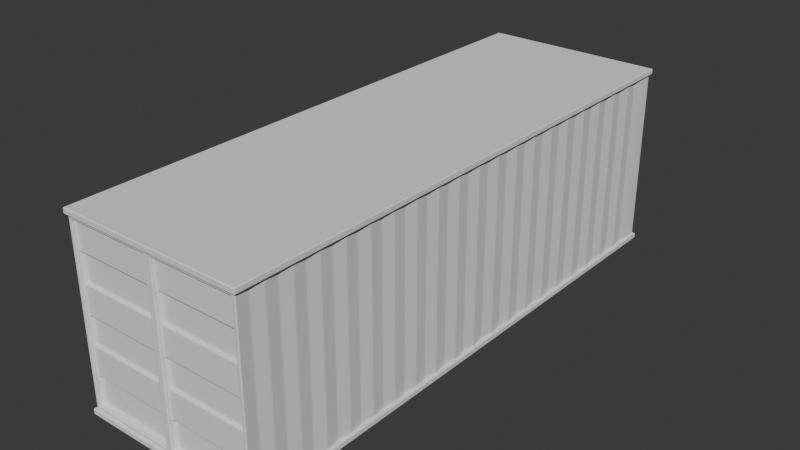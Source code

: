 # Source: ShippingContainer.blend  (saved by Blender 4.1.24; exported with 4.5.12 LTS)
import bpy
from mathutils import Matrix  # noqa: F401  (used for matrix-valued properties, if any)

bpy.ops.wm.read_factory_settings(use_empty=True)
scene = bpy.context.scene
scene.name = 'Scene'

# ---- collections
col_collection = bpy.data.collections.new('Collection'); scene.collection.children.link(col_collection)

# ---- world
world_world = bpy.data.worlds.new('World'); scene.world = world_world
world_world.use_nodes = True; world_world.node_tree.nodes.clear()
_N = world_world.node_tree.nodes; _L = world_world.node_tree.links
n0 = _N.new('ShaderNodeOutputWorld'); n0.name = 'World Output'; n0.location = (300, 300)
n1 = _N.new('ShaderNodeBackground'); n1.name = 'Background'; n1.location = (10, 300)
n1.inputs[0].default_value = (0.05088, 0.05088, 0.05088, 1.0)
_L.new(n1.outputs[0], n0.inputs[0])
n0.is_active_output = True
world_world.color = (0.05088, 0.05088, 0.05088)
world_world.use_sun_shadow = False
world_world.sun_shadow_jitter_overblur = 0.0

# ---- meshes
me_cube_002 = bpy.data.meshes.new('Cube.002')
me_cube_002.from_pydata([(2.0, -6.0, 0.0), (2.0, -6.0, 4.054), (2.0, 6.0, 0.0), (2.0, 6.0, 4.054), (2.0, 6.0, 3.931), (2.0, 6.0, 0.1225), (2.0, -6.0, 3.931), (2.0, -6.0, 0.1225), (1.894, 5.951, 3.874), (1.894, 5.951, 0.1798), (1.878, -5.951, 3.858), (1.878, -5.951, 0.1956), (2.0, -5.707, 0.0), (2.0, -5.415, 0.0), (2.0, -5.122, 0.0), (2.0, -4.829, 0.0), (2.0, -4.537, 0.0), (2.0, -4.244, 0.0), (2.0, -3.951, 0.0), (2.0, -3.659, 0.0), (2.0, -3.366, 0.0), (2.0, -3.073, 0.0), (2.0, -2.78, 0.0), (2.0, -2.488, 0.0), (2.0, -2.195, 0.0), (2.0, -1.902, 0.0), (2.0, -1.61, 0.0), (2.0, -1.317, 0.0), (2.0, -1.024, 0.0), (2.0, -0.7317, 0.0), (2.0, -0.439, 0.0), (2.0, -0.1463, 0.0), (2.0, 0.1463, 0.0), (2.0, 0.439, 0.0), (2.0, 0.7317, 0.0), (2.0, 1.024, 0.0), (2.0, 1.317, 0.0), (2.0, 1.61, 0.0), (2.0, 1.902, 0.0), (2.0, 2.195, 0.0), (2.0, 2.488, 0.0), (2.0, 2.78, 0.0), (2.0, 3.073, 0.0), (2.0, 3.366, 0.0), (2.0, 3.659, 0.0), (2.0, 3.951, 0.0), (2.0, 4.244, 0.0), (2.0, 4.537, 0.0), (2.0, 4.829, 0.0), (2.0, 5.122, 0.0), (2.0, 5.415, 0.0), (2.0, 5.707, 0.0), (2.0, 5.707, 4.054), (2.0, 5.415, 4.054), (2.0, 5.122, 4.054), (2.0, 4.829, 4.054), (2.0, 4.537, 4.054), (2.0, 4.244, 4.054), (2.0, 3.951, 4.054), (2.0, 3.659, 4.054), (2.0, 3.366, 4.054), (2.0, 3.073, 4.054), (2.0, 2.78, 4.054), (2.0, 2.488, 4.054), (2.0, 2.195, 4.054), (2.0, 1.902, 4.054), (2.0, 1.61, 4.054), (2.0, 1.317, 4.054), (2.0, 1.024, 4.054), (2.0, 0.7317, 4.054), (2.0, 0.439, 4.054), (2.0, 0.1463, 4.054), (2.0, -0.1463, 4.054), (2.0, -0.439, 4.054), (2.0, -0.7317, 4.054), (2.0, -1.024, 4.054), (2.0, -1.317, 4.054), (2.0, -1.61, 4.054), (2.0, -1.902, 4.054), (2.0, -2.195, 4.054), (2.0, -2.488, 4.054), (2.0, -2.78, 4.054), (2.0, -3.073, 4.054), (2.0, -3.366, 4.054), (2.0, -3.659, 4.054), (2.0, -3.951, 4.054), (2.0, -4.244, 4.054), (2.0, -4.537, 4.054), (2.0, -4.829, 4.054), (2.0, -5.122, 4.054), (2.0, -5.415, 4.054), (2.0, -5.707, 4.054), (2.0, 5.707, 0.1225), (2.0, 5.415, 0.1225), (2.0, 5.122, 0.1225), (2.0, 4.829, 0.1225), (2.0, 4.537, 0.1225), (2.0, 4.244, 0.1225), (2.0, 3.951, 0.1225), (2.0, 3.659, 0.1225), (2.0, 3.366, 0.1225), (2.0, 3.073, 0.1225), (2.0, 2.78, 0.1225), (2.0, 2.488, 0.1225), (2.0, 2.195, 0.1225), (2.0, 1.902, 0.1225), (2.0, 1.61, 0.1225), (2.0, 1.317, 0.1225), (2.0, 1.024, 0.1225), (2.0, 0.7317, 0.1225), (2.0, 0.439, 0.1225), (2.0, 0.1463, 0.1225), (2.0, -0.1463, 0.1225), (2.0, -0.439, 0.1225), (2.0, -0.7317, 0.1225), (2.0, -1.024, 0.1225), (2.0, -1.317, 0.1225), (2.0, -1.61, 0.1225), (2.0, -1.902, 0.1225), (2.0, -2.195, 0.1225), (2.0, -2.488, 0.1225), (2.0, -2.78, 0.1225), (2.0, -3.073, 0.1225), (2.0, -3.366, 0.1225), (2.0, -3.659, 0.1225), (2.0, -3.951, 0.1225), (2.0, -4.244, 0.1225), (2.0, -4.537, 0.1225), (2.0, -4.829, 0.1225), (2.0, -5.122, 0.1225), (2.0, -5.415, 0.1225), (2.0, -5.707, 0.1225), (2.0, 5.707, 3.931), (2.0, 5.415, 3.931), (2.0, 5.122, 3.931), (2.0, 4.829, 3.931), (2.0, 4.537, 3.931), (2.0, 4.244, 3.931), (2.0, 3.951, 3.931), (2.0, 3.659, 3.931), (2.0, 3.366, 3.931), (2.0, 3.073, 3.931), (2.0, 2.78, 3.931), (2.0, 2.488, 3.931), (2.0, 2.195, 3.931), (2.0, 1.902, 3.931), (2.0, 1.61, 3.931), (2.0, 1.317, 3.931), (2.0, 1.024, 3.931), (2.0, 0.7317, 3.931), (2.0, 0.439, 3.931), (2.0, 0.1463, 3.931), (2.0, -0.1463, 3.931), (2.0, -0.439, 3.931), (2.0, -0.7317, 3.931), (2.0, -1.024, 3.931), (2.0, -1.317, 3.931), (2.0, -1.61, 3.931), (2.0, -1.902, 3.931), (2.0, -2.195, 3.931), (2.0, -2.488, 3.931), (2.0, -2.78, 3.931), (2.0, -3.073, 3.931), (2.0, -3.366, 3.931), (2.0, -3.659, 3.931), (2.0, -3.951, 3.931), (2.0, -4.244, 3.931), (2.0, -4.537, 3.931), (2.0, -4.829, 3.931), (2.0, -5.122, 3.931), (2.0, -5.415, 3.931), (2.0, -5.707, 3.931), (1.951, 5.661, 0.1225), (1.918, 5.37, 0.1225), (1.951, 5.08, 0.1225), (1.918, 4.79, 0.1225), (1.951, 4.5, 0.1225), (1.918, 4.209, 0.1225), (1.951, 3.919, 0.1225), (1.918, 3.629, 0.1225), (1.951, 3.338, 0.1225), (1.918, 3.048, 0.1225), (1.951, 2.758, 0.1225), (1.918, 2.467, 0.1225), (1.951, 2.177, 0.1225), (1.918, 1.887, 0.1225), (1.951, 1.597, 0.1225), (1.918, 1.306, 0.1225), (1.951, 1.016, 0.1225), (1.918, 0.7257, 0.1225), (1.951, 0.4354, 0.1225), (1.918, 0.1451, 0.1225), (1.951, -0.1451, 0.1225), (1.918, -0.4354, 0.1225), (1.951, -0.7257, 0.1225), (1.918, -1.016, 0.1225), (1.951, -1.306, 0.1225), (1.918, -1.597, 0.1225), (1.951, -1.887, 0.1225), (1.918, -2.177, 0.1225), (1.951, -2.467, 0.1225), (1.918, -2.758, 0.1225), (1.951, -3.048, 0.1225), (1.918, -3.338, 0.1225), (1.951, -3.629, 0.1225), (1.918, -3.919, 0.1225), (1.951, -4.209, 0.1225), (1.918, -4.5, 0.1225), (1.951, -4.79, 0.1225), (1.918, -5.08, 0.1225), (1.951, -5.37, 0.1225), (1.918, -5.661, 0.1225), (1.951, 5.661, 3.931), (1.918, 5.37, 3.931), (1.951, 5.08, 3.931), (1.918, 4.79, 3.931), (1.951, 4.5, 3.931), (1.918, 4.209, 3.931), (1.951, 3.919, 3.931), (1.918, 3.629, 3.931), (1.951, 3.338, 3.931), (1.918, 3.048, 3.931), (1.951, 2.758, 3.931), (1.918, 2.467, 3.931), (1.951, 2.177, 3.931), (1.918, 1.887, 3.931), (1.951, 1.597, 3.931), (1.918, 1.306, 3.931), (1.951, 1.016, 3.931), (1.918, 0.7257, 3.931), (1.951, 0.4354, 3.931), (1.918, 0.1451, 3.931), (1.951, -0.1451, 3.931), (1.918, -0.4354, 3.931), (1.951, -0.7257, 3.931), (1.918, -1.016, 3.931), (1.951, -1.306, 3.931), (1.918, -1.597, 3.931), (1.951, -1.887, 3.931), (1.918, -2.177, 3.931), (1.951, -2.467, 3.931), (1.918, -2.758, 3.931), (1.951, -3.048, 3.931), (1.918, -3.338, 3.931), (1.951, -3.629, 3.931), (1.918, -3.919, 3.931), (1.951, -4.209, 3.931), (1.918, -4.5, 3.931), (1.951, -4.79, 3.931), (1.918, -5.08, 3.931), (1.951, -5.37, 3.931), (1.918, -5.661, 3.931), (0.0, 6.0, 0.0), (0.0, 6.0, 4.054), (0.0, -6.0, 0.0), (0.0, -6.0, 4.054), (0.0, -6.0, 0.1225), (0.0, -6.0, 3.931), (0.0, 6.0, 0.1225), (0.0, 6.0, 3.931), (0.0, -5.951, 0.1225), (0.0, -5.951, 3.931), (0.0, 5.951, 0.1225), (0.0, 5.951, 3.931), (0.0, 5.707, 4.054), (0.0, 5.415, 4.054), (0.0, 5.122, 4.054), (0.0, 4.829, 4.054), (0.0, 4.537, 4.054), (0.0, 4.244, 4.054), (0.0, 3.951, 4.054), (0.0, 3.659, 4.054), (0.0, 3.366, 4.054), (0.0, 3.073, 4.054), (0.0, 2.78, 4.054), (0.0, 2.488, 4.054), (0.0, 2.195, 4.054), (0.0, 1.902, 4.054), (0.0, 1.61, 4.054), (0.0, 1.317, 4.054), (0.0, 1.024, 4.054), (0.0, 0.7317, 4.054), (0.0, 0.439, 4.054), (0.0, 0.1463, 4.054), (0.0, -0.1463, 4.054), (0.0, -0.439, 4.054), (0.0, -0.7317, 4.054), (0.0, -1.024, 4.054), (0.0, -1.317, 4.054), (0.0, -1.61, 4.054), (0.0, -1.902, 4.054), (0.0, -2.195, 4.054), (0.0, -2.488, 4.054), (0.0, -2.78, 4.054), (0.0, -3.073, 4.054), (0.0, -3.366, 4.054), (0.0, -3.659, 4.054), (0.0, -3.951, 4.054), (0.0, -4.244, 4.054), (0.0, -4.537, 4.054), (0.0, -4.829, 4.054), (0.0, -5.122, 4.054), (0.0, -5.415, 4.054), (0.0, -5.707, 4.054), (0.0, 5.707, 0.0), (0.0, 5.415, 0.0), (0.0, 5.122, 0.0), (0.0, 4.829, 0.0), (0.0, 4.537, 0.0), (0.0, 4.244, 0.0), (0.0, 3.951, 0.0), (0.0, 3.659, 0.0), (0.0, 3.366, 0.0), (0.0, 3.073, 0.0), (0.0, 2.78, 0.0), (0.0, 2.488, 0.0), (0.0, 2.195, 0.0), (0.0, 1.902, 0.0), (0.0, 1.61, 0.0), (0.0, 1.317, 0.0), (0.0, 1.024, 0.0), (0.0, 0.7317, 0.0), (0.0, 0.439, 0.0), (0.0, 0.1463, 0.0), (0.0, -0.1463, 0.0), (0.0, -0.439, 0.0), (0.0, -0.7317, 0.0), (0.0, -1.024, 0.0), (0.0, -1.317, 0.0), (0.0, -1.61, 0.0), (0.0, -1.902, 0.0), (0.0, -2.195, 0.0), (0.0, -2.488, 0.0), (0.0, -2.78, 0.0), (0.0, -3.073, 0.0), (0.0, -3.366, 0.0), (0.0, -3.659, 0.0), (0.0, -3.951, 0.0), (0.0, -4.244, 0.0), (0.0, -4.537, 0.0), (0.0, -4.829, 0.0), (0.0, -5.122, 0.0), (0.0, -5.415, 0.0), (0.0, -5.707, 0.0), (1.951, -5.951, 3.931), (1.951, -5.951, 0.1225), (0.07311, -5.878, 3.858), (0.07311, -5.951, 0.1956), (0.07311, -5.951, 3.858), (0.1196, -5.82, 0.2421), (1.878, -5.878, 3.858), (1.831, -5.82, 0.2421), (1.894, 5.951, 3.297), (1.894, 5.951, 2.662), (1.894, 5.951, 2.027), (1.894, 5.951, 1.392), (1.894, 5.951, 0.7573), (1.951, -5.951, 3.297), (1.951, -5.951, 2.662), (1.951, -5.951, 2.027), (1.951, -5.951, 1.392), (1.951, -5.951, 0.7573), (1.951, 5.661, 3.297), (1.951, 5.661, 2.662), (1.951, 5.661, 2.027), (1.951, 5.661, 1.392), (1.951, 5.661, 0.7573), (1.918, 5.37, 3.297), (1.918, 5.37, 2.662), (1.918, 5.37, 2.027), (1.918, 5.37, 1.392), (1.918, 5.37, 0.7573), (1.951, 5.08, 3.297), (1.951, 5.08, 2.662), (1.951, 5.08, 2.027), (1.951, 5.08, 1.392), (1.951, 5.08, 0.7573), (1.918, 4.79, 3.297), (1.918, 4.79, 2.662), (1.918, 4.79, 2.027), (1.918, 4.79, 1.392), (1.918, 4.79, 0.7573), (1.951, 4.5, 3.297), (1.951, 4.5, 2.662), (1.951, 4.5, 2.027), (1.951, 4.5, 1.392), (1.951, 4.5, 0.7573), (1.918, 4.209, 3.297), (1.918, 4.209, 2.662), (1.918, 4.209, 2.027), (1.918, 4.209, 1.392), (1.918, 4.209, 0.7573), (1.951, 3.919, 3.297), (1.951, 3.919, 2.662), (1.951, 3.919, 2.027), (1.951, 3.919, 1.392), (1.951, 3.919, 0.7573), (1.918, 3.629, 3.297), (1.918, 3.629, 2.662), (1.918, 3.629, 2.027), (1.918, 3.629, 1.392), (1.918, 3.629, 0.7573), (1.951, 3.338, 3.297), (1.951, 3.338, 2.662), (1.951, 3.338, 2.027), (1.951, 3.338, 1.392), (1.951, 3.338, 0.7573), (1.918, 3.048, 3.297), (1.918, 3.048, 2.662), (1.918, 3.048, 2.027), (1.918, 3.048, 1.392), (1.918, 3.048, 0.7573), (1.951, 2.758, 3.297), (1.951, 2.758, 2.662), (1.951, 2.758, 2.027), (1.951, 2.758, 1.392), (1.951, 2.758, 0.7573), (1.918, 2.467, 3.297), (1.918, 2.467, 2.662), (1.918, 2.467, 2.027), (1.918, 2.467, 1.392), (1.918, 2.467, 0.7573), (1.951, 2.177, 3.297), (1.951, 2.177, 2.662), (1.951, 2.177, 2.027), (1.951, 2.177, 1.392), (1.951, 2.177, 0.7573), (1.918, 1.887, 3.297), (1.918, 1.887, 2.662), (1.918, 1.887, 2.027), (1.918, 1.887, 1.392), (1.918, 1.887, 0.7573), (1.951, 1.597, 3.297), (1.951, 1.597, 2.662), (1.951, 1.597, 2.027), (1.951, 1.597, 1.392), (1.951, 1.597, 0.7573), (1.918, 1.306, 3.297), (1.918, 1.306, 2.662), (1.918, 1.306, 2.027), (1.918, 1.306, 1.392), (1.918, 1.306, 0.7573), (1.951, 1.016, 3.297), (1.951, 1.016, 2.662), (1.951, 1.016, 2.027), (1.951, 1.016, 1.392), (1.951, 1.016, 0.7573), (1.918, 0.7257, 3.297), (1.918, 0.7257, 2.662), (1.918, 0.7257, 2.027), (1.918, 0.7257, 1.392), (1.918, 0.7257, 0.7573), (1.951, 0.4354, 3.297), (1.951, 0.4354, 2.662), (1.951, 0.4354, 2.027), (1.951, 0.4354, 1.392), (1.951, 0.4354, 0.7573), (1.918, 0.1451, 3.297), (1.918, 0.1451, 2.662), (1.918, 0.1451, 2.027), (1.918, 0.1451, 1.392), (1.918, 0.1451, 0.7573), (1.951, -0.1451, 3.297), (1.951, -0.1451, 2.662), (1.951, -0.1451, 2.027), (1.951, -0.1451, 1.392), (1.951, -0.1451, 0.7573), (1.918, -0.4354, 3.297), (1.918, -0.4354, 2.662), (1.918, -0.4354, 2.027), (1.918, -0.4354, 1.392), (1.918, -0.4354, 0.7573), (1.951, -0.7257, 3.297), (1.951, -0.7257, 2.662), (1.951, -0.7257, 2.027), (1.951, -0.7257, 1.392), (1.951, -0.7257, 0.7573), (1.918, -1.016, 3.297), (1.918, -1.016, 2.662), (1.918, -1.016, 2.027), (1.918, -1.016, 1.392), (1.918, -1.016, 0.7573), (1.951, -1.306, 3.297), (1.951, -1.306, 2.662), (1.951, -1.306, 2.027), (1.951, -1.306, 1.392), (1.951, -1.306, 0.7573), (1.918, -1.597, 3.297), (1.918, -1.597, 2.662), (1.918, -1.597, 2.027), (1.918, -1.597, 1.392), (1.918, -1.597, 0.7573), (1.951, -1.887, 3.297), (1.951, -1.887, 2.662), (1.951, -1.887, 2.027), (1.951, -1.887, 1.392), (1.951, -1.887, 0.7573), (1.918, -2.177, 3.297), (1.918, -2.177, 2.662), (1.918, -2.177, 2.027), (1.918, -2.177, 1.392), (1.918, -2.177, 0.7573), (1.951, -2.467, 3.297), (1.951, -2.467, 2.662), (1.951, -2.467, 2.027), (1.951, -2.467, 1.392), (1.951, -2.467, 0.7573), (1.918, -2.758, 3.297), (1.918, -2.758, 2.662), (1.918, -2.758, 2.027), (1.918, -2.758, 1.392), (1.918, -2.758, 0.7573), (1.951, -3.048, 3.297), (1.951, -3.048, 2.662), (1.951, -3.048, 2.027), (1.951, -3.048, 1.392), (1.951, -3.048, 0.7573), (1.918, -3.338, 3.297), (1.918, -3.338, 2.662), (1.918, -3.338, 2.027), (1.918, -3.338, 1.392), (1.918, -3.338, 0.7573), (1.951, -3.629, 3.297), (1.951, -3.629, 2.662), (1.951, -3.629, 2.027), (1.951, -3.629, 1.392), (1.951, -3.629, 0.7573), (1.918, -3.919, 3.297), (1.918, -3.919, 2.662), (1.918, -3.919, 2.027), (1.918, -3.919, 1.392), (1.918, -3.919, 0.7573), (1.951, -4.209, 3.297), (1.951, -4.209, 2.662), (1.951, -4.209, 2.027), (1.951, -4.209, 1.392), (1.951, -4.209, 0.7573), (1.918, -4.5, 3.297), (1.918, -4.5, 2.662), (1.918, -4.5, 2.027), (1.918, -4.5, 1.392), (1.918, -4.5, 0.7573), (1.951, -4.79, 3.297), (1.951, -4.79, 2.662), (1.951, -4.79, 2.027), (1.951, -4.79, 1.392), (1.951, -4.79, 0.7573), (1.918, -5.08, 3.297), (1.918, -5.08, 2.662), (1.918, -5.08, 2.027), (1.918, -5.08, 1.392), (1.918, -5.08, 0.7573), (1.951, -5.37, 3.297), (1.951, -5.37, 2.662), (1.951, -5.37, 2.027), (1.951, -5.37, 1.392), (1.951, -5.37, 0.7573), (1.918, -5.661, 3.297), (1.918, -5.661, 2.662), (1.918, -5.661, 2.027), (1.918, -5.661, 1.392), (1.918, -5.661, 0.7573), (0.0, 5.951, 3.297), (0.0, 5.951, 2.662), (0.0, 5.951, 2.027), (0.0, 5.951, 1.392), (0.0, 5.951, 0.7573), (0.07311, -5.951, 3.248), (0.07311, -5.951, 2.637), (0.07311, -5.951, 2.027), (0.07311, -5.951, 1.417), (0.07311, -5.951, 0.8061), (1.878, -5.951, 3.248), (1.878, -5.951, 2.637), (1.878, -5.951, 2.027), (1.878, -5.951, 1.417), (1.878, -5.951, 0.8061), (0.0, -5.951, 3.297), (0.0, -5.951, 2.662), (0.0, -5.951, 2.027), (0.0, -5.951, 1.392), (0.0, -5.951, 0.7573), (0.1196, -5.82, 3.201), (0.1196, -5.82, 2.684), (0.1196, -5.82, 1.98), (0.1196, -5.82, 1.463), (0.1196, -5.82, 0.7596), (1.831, -5.82, 3.201), (1.831, -5.82, 2.684), (1.831, -5.82, 1.98), (1.831, -5.82, 1.463), (1.831, -5.82, 0.7596), (0.07311, -5.878, 0.8061), (0.07311, -5.878, 0.1956), (1.878, -5.878, 0.8061), (1.878, -5.878, 0.1956), (0.07311, -5.878, 3.248), (0.07311, -5.878, 2.637), (0.07311, -5.878, 2.027), (0.07311, -5.878, 1.417), (1.878, -5.878, 3.248), (1.878, -5.878, 2.637), (1.878, -5.878, 2.027), (1.878, -5.878, 1.417), (1.951, 5.951, 0.7573), (1.951, 5.951, 0.1225), (1.951, 5.951, 3.931), (0.05728, 5.951, 0.1798), (0.05728, 5.951, 3.874), (0.05728, 5.951, 0.7573), (1.951, 5.951, 3.297), (1.951, 5.951, 2.662), (1.951, 5.951, 2.027), (1.951, 5.951, 1.392), (0.05728, 5.951, 3.297), (0.05728, 5.951, 2.662), (0.05728, 5.951, 2.027), (0.05728, 5.951, 1.392), (0.1106, 5.845, 0.704), (0.1106, 5.845, 0.2331), (0.05728, 5.895, 3.874), (0.1106, 5.845, 3.243), (0.1106, 5.845, 2.715), (0.1106, 5.845, 1.974), (0.1106, 5.845, 1.445), (1.84, 5.845, 0.704), (1.84, 5.845, 1.445), (1.84, 5.845, 1.974), (1.84, 5.845, 2.715), (1.84, 5.845, 3.243), (1.84, 5.845, 0.2331), (1.894, 5.895, 3.874), (0.05728, 5.895, 0.7573), (0.05728, 5.895, 0.1798), (0.05728, 5.895, 3.297), (0.05728, 5.895, 2.662), (0.05728, 5.895, 2.027), (0.05728, 5.895, 1.392), (1.894, 5.895, 0.7573), (1.894, 5.895, 1.392), (1.894, 5.895, 2.027), (1.894, 5.895, 2.662), (1.894, 5.895, 3.297), (1.894, 5.895, 0.1798)], [], [(259, 253, 3, 4), (171, 91, 1, 6), (343, 12, 0, 254), (12, 131, 7, 0), (252, 258, 5, 2), (171, 6, 344, 251), (557, 251, 344, 357), (617, 616, 636, 637), (92, 5, 605, 172), (256, 7, 345, 260), (259, 4, 606, 263), (7, 131, 211, 345), (131, 130, 210, 211), (130, 129, 209, 210), (129, 128, 208, 209), (128, 127, 207, 208), (127, 126, 206, 207), (126, 125, 205, 206), (125, 124, 204, 205), (124, 123, 203, 204), (123, 122, 202, 203), (122, 121, 201, 202), (121, 120, 200, 201), (120, 119, 199, 200), (119, 118, 198, 199), (118, 117, 197, 198), (117, 116, 196, 197), (116, 115, 195, 196), (115, 114, 194, 195), (114, 113, 193, 194), (113, 112, 192, 193), (112, 111, 191, 192), (111, 110, 190, 191), (110, 109, 189, 190), (109, 108, 188, 189), (108, 107, 187, 188), (107, 106, 186, 187), (106, 105, 185, 186), (105, 104, 184, 185), (104, 103, 183, 184), (103, 102, 182, 183), (102, 101, 181, 182), (101, 100, 180, 181), (100, 99, 179, 180), (99, 98, 178, 179), (98, 97, 177, 178), (97, 96, 176, 177), (96, 95, 175, 176), (95, 94, 174, 175), (94, 93, 173, 174), (93, 92, 172, 173), (610, 606, 212, 362), (362, 212, 213, 367), (367, 213, 214, 372), (372, 214, 215, 377), (377, 215, 216, 382), (382, 216, 217, 387), (387, 217, 218, 392), (392, 218, 219, 397), (397, 219, 220, 402), (402, 220, 221, 407), (407, 221, 222, 412), (412, 222, 223, 417), (417, 223, 224, 422), (422, 224, 225, 427), (427, 225, 226, 432), (432, 226, 227, 437), (437, 227, 228, 442), (442, 228, 229, 447), (447, 229, 230, 452), (452, 230, 231, 457), (457, 231, 232, 462), (462, 232, 233, 467), (467, 233, 234, 472), (472, 234, 235, 477), (477, 235, 236, 482), (482, 236, 237, 487), (487, 237, 238, 492), (492, 238, 239, 497), (497, 239, 240, 502), (502, 240, 241, 507), (507, 241, 242, 512), (512, 242, 243, 517), (517, 243, 244, 522), (522, 244, 245, 527), (527, 245, 246, 532), (532, 246, 247, 537), (537, 247, 248, 542), (542, 248, 249, 547), (547, 249, 250, 552), (552, 250, 251, 557), (4, 132, 212, 606), (132, 133, 213, 212), (133, 134, 214, 213), (134, 135, 215, 214), (135, 136, 216, 215), (136, 137, 217, 216), (137, 138, 218, 217), (138, 139, 219, 218), (139, 140, 220, 219), (140, 141, 221, 220), (141, 142, 222, 221), (142, 143, 223, 222), (143, 144, 224, 223), (144, 145, 225, 224), (145, 146, 226, 225), (146, 147, 227, 226), (147, 148, 228, 227), (148, 149, 229, 228), (149, 150, 230, 229), (150, 151, 231, 230), (151, 152, 232, 231), (152, 153, 233, 232), (153, 154, 234, 233), (154, 155, 235, 234), (155, 156, 236, 235), (156, 157, 237, 236), (157, 158, 238, 237), (158, 159, 239, 238), (159, 160, 240, 239), (160, 161, 241, 240), (161, 162, 242, 241), (162, 163, 243, 242), (163, 164, 244, 243), (164, 165, 245, 244), (165, 166, 246, 245), (166, 167, 247, 246), (167, 168, 248, 247), (168, 169, 249, 248), (169, 170, 250, 249), (170, 171, 251, 250), (2, 5, 92, 51), (51, 92, 93, 50), (50, 93, 94, 49), (49, 94, 95, 48), (48, 95, 96, 47), (47, 96, 97, 46), (46, 97, 98, 45), (45, 98, 99, 44), (44, 99, 100, 43), (43, 100, 101, 42), (42, 101, 102, 41), (41, 102, 103, 40), (40, 103, 104, 39), (39, 104, 105, 38), (38, 105, 106, 37), (37, 106, 107, 36), (36, 107, 108, 35), (35, 108, 109, 34), (34, 109, 110, 33), (33, 110, 111, 32), (32, 111, 112, 31), (31, 112, 113, 30), (30, 113, 114, 29), (29, 114, 115, 28), (28, 115, 116, 27), (27, 116, 117, 26), (26, 117, 118, 25), (25, 118, 119, 24), (24, 119, 120, 23), (23, 120, 121, 22), (22, 121, 122, 21), (21, 122, 123, 20), (20, 123, 124, 19), (19, 124, 125, 18), (18, 125, 126, 17), (17, 126, 127, 16), (16, 127, 128, 15), (15, 128, 129, 14), (14, 129, 130, 13), (13, 130, 131, 12), (252, 2, 51, 304), (304, 51, 50, 305), (305, 50, 49, 306), (306, 49, 48, 307), (307, 48, 47, 308), (308, 47, 46, 309), (309, 46, 45, 310), (310, 45, 44, 311), (311, 44, 43, 312), (312, 43, 42, 313), (313, 42, 41, 314), (314, 41, 40, 315), (315, 40, 39, 316), (316, 39, 38, 317), (317, 38, 37, 318), (318, 37, 36, 319), (319, 36, 35, 320), (320, 35, 34, 321), (321, 34, 33, 322), (322, 33, 32, 323), (323, 32, 31, 324), (324, 31, 30, 325), (325, 30, 29, 326), (326, 29, 28, 327), (327, 28, 27, 328), (328, 27, 26, 329), (329, 26, 25, 330), (330, 25, 24, 331), (331, 24, 23, 332), (332, 23, 22, 333), (333, 22, 21, 334), (334, 21, 20, 335), (335, 20, 19, 336), (336, 19, 18, 337), (337, 18, 17, 338), (338, 17, 16, 339), (339, 16, 15, 340), (340, 15, 14, 341), (341, 14, 13, 342), (342, 13, 12, 343), (4, 3, 52, 132), (132, 52, 53, 133), (133, 53, 54, 134), (134, 54, 55, 135), (135, 55, 56, 136), (136, 56, 57, 137), (137, 57, 58, 138), (138, 58, 59, 139), (139, 59, 60, 140), (140, 60, 61, 141), (141, 61, 62, 142), (142, 62, 63, 143), (143, 63, 64, 144), (144, 64, 65, 145), (145, 65, 66, 146), (146, 66, 67, 147), (147, 67, 68, 148), (148, 68, 69, 149), (149, 69, 70, 150), (150, 70, 71, 151), (151, 71, 72, 152), (152, 72, 73, 153), (153, 73, 74, 154), (154, 74, 75, 155), (155, 75, 76, 156), (156, 76, 77, 157), (157, 77, 78, 158), (158, 78, 79, 159), (159, 79, 80, 160), (160, 80, 81, 161), (161, 81, 82, 162), (162, 82, 83, 163), (163, 83, 84, 164), (164, 84, 85, 165), (165, 85, 86, 166), (166, 86, 87, 167), (167, 87, 88, 168), (168, 88, 89, 169), (169, 89, 90, 170), (170, 90, 91, 171), (90, 302, 303, 91), (89, 301, 302, 90), (88, 300, 301, 89), (87, 299, 300, 88), (86, 298, 299, 87), (85, 297, 298, 86), (84, 296, 297, 85), (83, 295, 296, 84), (82, 294, 295, 83), (81, 293, 294, 82), (80, 292, 293, 81), (79, 291, 292, 80), (78, 290, 291, 79), (77, 289, 290, 78), (76, 288, 289, 77), (75, 287, 288, 76), (74, 286, 287, 75), (73, 285, 286, 74), (72, 284, 285, 73), (71, 283, 284, 72), (70, 282, 283, 71), (69, 281, 282, 70), (68, 280, 281, 69), (67, 279, 280, 68), (66, 278, 279, 67), (65, 277, 278, 66), (64, 276, 277, 65), (63, 275, 276, 64), (62, 274, 275, 63), (61, 273, 274, 62), (60, 272, 273, 61), (59, 271, 272, 60), (58, 270, 271, 59), (57, 269, 270, 58), (56, 268, 269, 57), (55, 267, 268, 56), (54, 266, 267, 55), (53, 265, 266, 54), (52, 264, 265, 53), (3, 253, 264, 52), (571, 347, 593, 592), (6, 257, 261, 344), (5, 258, 262, 605), (0, 7, 256, 254), (91, 303, 255, 1), (6, 1, 255, 257), (576, 11, 345, 361), (11, 347, 260, 345), (348, 10, 344, 261), (567, 348, 261, 577), (600, 350, 346, 596), (10, 348, 346, 350), (572, 10, 350, 600), (347, 11, 595, 593), (11, 576, 594, 595), (576, 575, 603, 594), (575, 574, 602, 603), (574, 573, 601, 602), (573, 572, 600, 601), (351, 591, 586, 349), (594, 603, 599, 592), (590, 589, 584, 585), (602, 601, 597, 598), (588, 587, 582, 583), (347, 571, 581, 260), (571, 570, 580, 581), (570, 569, 579, 580), (569, 568, 578, 579), (568, 567, 577, 578), (10, 572, 357, 344), (572, 573, 358, 357), (573, 574, 359, 358), (574, 575, 360, 359), (575, 576, 361, 360), (348, 567, 596, 346), (567, 568, 597, 596), (568, 569, 598, 597), (569, 570, 599, 598), (570, 571, 592, 599), (210, 556, 561, 211), (556, 555, 560, 561), (555, 554, 559, 560), (554, 553, 558, 559), (553, 552, 557, 558), (209, 551, 556, 210), (551, 550, 555, 556), (550, 549, 554, 555), (549, 548, 553, 554), (548, 547, 552, 553), (208, 546, 551, 209), (546, 545, 550, 551), (545, 544, 549, 550), (544, 543, 548, 549), (543, 542, 547, 548), (207, 541, 546, 208), (541, 540, 545, 546), (540, 539, 544, 545), (539, 538, 543, 544), (538, 537, 542, 543), (206, 536, 541, 207), (536, 535, 540, 541), (535, 534, 539, 540), (534, 533, 538, 539), (533, 532, 537, 538), (205, 531, 536, 206), (531, 530, 535, 536), (530, 529, 534, 535), (529, 528, 533, 534), (528, 527, 532, 533), (204, 526, 531, 205), (526, 525, 530, 531), (525, 524, 529, 530), (524, 523, 528, 529), (523, 522, 527, 528), (203, 521, 526, 204), (521, 520, 525, 526), (520, 519, 524, 525), (519, 518, 523, 524), (518, 517, 522, 523), (202, 516, 521, 203), (516, 515, 520, 521), (515, 514, 519, 520), (514, 513, 518, 519), (513, 512, 517, 518), (201, 511, 516, 202), (511, 510, 515, 516), (510, 509, 514, 515), (509, 508, 513, 514), (508, 507, 512, 513), (200, 506, 511, 201), (506, 505, 510, 511), (505, 504, 509, 510), (504, 503, 508, 509), (503, 502, 507, 508), (199, 501, 506, 200), (501, 500, 505, 506), (500, 499, 504, 505), (499, 498, 503, 504), (498, 497, 502, 503), (198, 496, 501, 199), (496, 495, 500, 501), (495, 494, 499, 500), (494, 493, 498, 499), (493, 492, 497, 498), (197, 491, 496, 198), (491, 490, 495, 496), (490, 489, 494, 495), (489, 488, 493, 494), (488, 487, 492, 493), (196, 486, 491, 197), (486, 485, 490, 491), (485, 484, 489, 490), (484, 483, 488, 489), (483, 482, 487, 488), (195, 481, 486, 196), (481, 480, 485, 486), (480, 479, 484, 485), (479, 478, 483, 484), (478, 477, 482, 483), (194, 476, 481, 195), (476, 475, 480, 481), (475, 474, 479, 480), (474, 473, 478, 479), (473, 472, 477, 478), (193, 471, 476, 194), (471, 470, 475, 476), (470, 469, 474, 475), (469, 468, 473, 474), (468, 467, 472, 473), (192, 466, 471, 193), (466, 465, 470, 471), (465, 464, 469, 470), (464, 463, 468, 469), (463, 462, 467, 468), (191, 461, 466, 192), (461, 460, 465, 466), (460, 459, 464, 465), (459, 458, 463, 464), (458, 457, 462, 463), (190, 456, 461, 191), (456, 455, 460, 461), (455, 454, 459, 460), (454, 453, 458, 459), (453, 452, 457, 458), (189, 451, 456, 190), (451, 450, 455, 456), (450, 449, 454, 455), (449, 448, 453, 454), (448, 447, 452, 453), (188, 446, 451, 189), (446, 445, 450, 451), (445, 444, 449, 450), (444, 443, 448, 449), (443, 442, 447, 448), (187, 441, 446, 188), (441, 440, 445, 446), (440, 439, 444, 445), (439, 438, 443, 444), (438, 437, 442, 443), (186, 436, 441, 187), (436, 435, 440, 441), (435, 434, 439, 440), (434, 433, 438, 439), (433, 432, 437, 438), (185, 431, 436, 186), (431, 430, 435, 436), (430, 429, 434, 435), (429, 428, 433, 434), (428, 427, 432, 433), (184, 426, 431, 185), (426, 425, 430, 431), (425, 424, 429, 430), (424, 423, 428, 429), (423, 422, 427, 428), (183, 421, 426, 184), (421, 420, 425, 426), (420, 419, 424, 425), (419, 418, 423, 424), (418, 417, 422, 423), (182, 416, 421, 183), (416, 415, 420, 421), (415, 414, 419, 420), (414, 413, 418, 419), (413, 412, 417, 418), (181, 411, 416, 182), (411, 410, 415, 416), (410, 409, 414, 415), (409, 408, 413, 414), (408, 407, 412, 413), (180, 406, 411, 181), (406, 405, 410, 411), (405, 404, 409, 410), (404, 403, 408, 409), (403, 402, 407, 408), (179, 401, 406, 180), (401, 400, 405, 406), (400, 399, 404, 405), (399, 398, 403, 404), (398, 397, 402, 403), (178, 396, 401, 179), (396, 395, 400, 401), (395, 394, 399, 400), (394, 393, 398, 399), (393, 392, 397, 398), (177, 391, 396, 178), (391, 390, 395, 396), (390, 389, 394, 395), (389, 388, 393, 394), (388, 387, 392, 393), (176, 386, 391, 177), (386, 385, 390, 391), (385, 384, 389, 390), (384, 383, 388, 389), (383, 382, 387, 388), (175, 381, 386, 176), (381, 380, 385, 386), (380, 379, 384, 385), (379, 378, 383, 384), (378, 377, 382, 383), (174, 376, 381, 175), (376, 375, 380, 381), (375, 374, 379, 380), (374, 373, 378, 379), (373, 372, 377, 378), (173, 371, 376, 174), (371, 370, 375, 376), (370, 369, 374, 375), (369, 368, 373, 374), (368, 367, 372, 373), (172, 366, 371, 173), (366, 365, 370, 371), (365, 364, 369, 370), (364, 363, 368, 369), (363, 362, 367, 368), (605, 604, 366, 172), (604, 613, 365, 366), (613, 612, 364, 365), (612, 611, 363, 364), (611, 610, 362, 363), (608, 8, 631, 620), (616, 615, 635, 636), (9, 607, 633, 643), (615, 614, 634, 635), (355, 356, 638, 639), (211, 561, 361, 345), (561, 560, 360, 361), (560, 559, 359, 360), (559, 558, 358, 359), (558, 557, 357, 358), (349, 586, 592, 593), (591, 351, 595, 594), (351, 349, 593, 595), (583, 582, 596, 597), (585, 584, 598, 599), (587, 588, 601, 600), (589, 590, 603, 602), (586, 591, 594, 592), (590, 585, 599, 603), (584, 589, 602, 598), (588, 583, 597, 601), (582, 587, 600, 596), (9, 356, 604, 605), (607, 9, 605, 262), (8, 608, 263, 606), (609, 607, 262, 566), (352, 8, 606, 610), (353, 352, 610, 611), (354, 353, 611, 612), (355, 354, 612, 613), (356, 355, 613, 604), (608, 614, 562, 263), (614, 615, 563, 562), (615, 616, 564, 563), (616, 617, 565, 564), (617, 609, 566, 565), (634, 620, 631, 642), (619, 618, 625, 630), (632, 637, 639, 638), (624, 623, 627, 626), (636, 635, 641, 640), (622, 621, 629, 628), (609, 617, 637, 632), (8, 352, 642, 631), (352, 353, 641, 642), (353, 354, 640, 641), (354, 355, 639, 640), (614, 608, 620, 634), (356, 9, 643, 638), (607, 609, 632, 633), (618, 619, 633, 632), (621, 622, 635, 634), (623, 624, 637, 636), (625, 618, 632, 638), (624, 626, 639, 637), (627, 623, 636, 640), (622, 628, 641, 635), (629, 621, 634, 642), (630, 625, 638, 643), (619, 630, 643, 633), (628, 629, 642, 641), (626, 627, 640, 639)])
me_cube_002.polygons.foreach_set('use_smooth', [True] * 592)
_k = set([(0, 7), (0, 12), (0, 254), (1, 6), (1, 91), (1, 255), (2, 5), (2, 51), (2, 252), (3, 4), (3, 52), (3, 253), (4, 132), (4, 259), (5, 92), (5, 258), (6, 171), (6, 257), (7, 131), (7, 256), (8, 352), (8, 608), (9, 356), (9, 607), (10, 348), (10, 350), (10, 572), (11, 347), (11, 576), (11, 595), (12, 13), (13, 14), (14, 15), (15, 16), (16, 17), (17, 18), (18, 19), (19, 20), (20, 21), (21, 22), (22, 23), (23, 24), (24, 25), (25, 26), (26, 27), (27, 28), (28, 29), (29, 30), (30, 31), (31, 32), (32, 33), (33, 34), (34, 35), (35, 36), (36, 37), (37, 38), (38, 39), (39, 40), (40, 41), (41, 42), (42, 43), (43, 44), (44, 45), (45, 46), (46, 47), (47, 48), (48, 49), (49, 50), (50, 51), (52, 53), (53, 54), (54, 55), (55, 56), (56, 57), (57, 58), (58, 59), (59, 60), (60, 61), (61, 62), (62, 63), (63, 64), (64, 65), (65, 66), (66, 67), (67, 68), (68, 69), (69, 70), (70, 71), (71, 72), (72, 73), (73, 74), (74, 75), (75, 76), (76, 77), (77, 78), (78, 79), (79, 80), (80, 81), (81, 82), (82, 83), (83, 84), (84, 85), (85, 86), (86, 87), (87, 88), (88, 89), (89, 90), (90, 91), (92, 93), (93, 94), (94, 95), (95, 96), (96, 97), (97, 98), (98, 99), (99, 100), (100, 101), (101, 102), (102, 103), (103, 104), (104, 105), (105, 106), (106, 107), (107, 108), (108, 109), (109, 110), (110, 111), (111, 112), (112, 113), (113, 114), (114, 115), (115, 116), (116, 117), (117, 118), (118, 119), (119, 120), (120, 121), (121, 122), (122, 123), (123, 124), (124, 125), (125, 126), (126, 127), (127, 128), (128, 129), (129, 130), (130, 131), (132, 133), (133, 134), (134, 135), (135, 136), (136, 137), (137, 138), (138, 139), (139, 140), (140, 141), (141, 142), (142, 143), (143, 144), (144, 145), (145, 146), (146, 147), (147, 148), (148, 149), (149, 150), (150, 151), (151, 152), (152, 153), (153, 154), (154, 155), (155, 156), (156, 157), (157, 158), (158, 159), (159, 160), (160, 161), (161, 162), (162, 163), (163, 164), (164, 165), (165, 166), (166, 167), (167, 168), (168, 169), (169, 170), (170, 171), (172, 173), (172, 605), (173, 174), (174, 175), (175, 176), (176, 177), (177, 178), (178, 179), (179, 180), (180, 181), (181, 182), (182, 183), (183, 184), (184, 185), (185, 186), (186, 187), (187, 188), (188, 189), (189, 190), (190, 191), (191, 192), (192, 193), (193, 194), (194, 195), (195, 196), (196, 197), (197, 198), (198, 199), (199, 200), (200, 201), (201, 202), (202, 203), (203, 204), (204, 205), (205, 206), (206, 207), (207, 208), (208, 209), (209, 210), (210, 211), (211, 345), (212, 213), (212, 606), (213, 214), (214, 215), (215, 216), (216, 217), (217, 218), (218, 219), (219, 220), (220, 221), (221, 222), (222, 223), (223, 224), (224, 225), (225, 226), (226, 227), (227, 228), (228, 229), (229, 230), (230, 231), (231, 232), (232, 233), (233, 234), (234, 235), (235, 236), (236, 237), (237, 238), (238, 239), (239, 240), (240, 241), (241, 242), (242, 243), (243, 244), (244, 245), (245, 246), (246, 247), (247, 248), (248, 249), (249, 250), (250, 251), (251, 344), (260, 345), (261, 344), (262, 605), (263, 606), (344, 357), (345, 361), (346, 348), (346, 350), (346, 596), (347, 571), (347, 593), (348, 567), (349, 351), (349, 586), (349, 593), (350, 600), (351, 591), (351, 595), (352, 353), (353, 354), (354, 355), (355, 356), (357, 358), (358, 359), (359, 360), (360, 361), (567, 568), (568, 569), (569, 570), (570, 571), (572, 573), (573, 574), (574, 575), (575, 576), (582, 583), (582, 587), (582, 596), (583, 588), (583, 597), (584, 585), (584, 589), (584, 598), (585, 590), (585, 599), (586, 591), (586, 592), (587, 588), (587, 600), (588, 601), (589, 590), (589, 602), (590, 603), (591, 594), (592, 593), (592, 594), (592, 599), (593, 595), (594, 595), (594, 603), (596, 597), (596, 600), (597, 598), (597, 601), (598, 599), (598, 602), (599, 603), (600, 601), (601, 602), (602, 603), (604, 605), (604, 613), (606, 610), (610, 611), (611, 612), (612, 613), (619, 630), (620, 631), (625, 630), (626, 627), (628, 629), (631, 642), (633, 643), (638, 639), (638, 643), (639, 640), (640, 641), (641, 642)])
me_cube_002.attributes.new('sharp_edge', 'BOOLEAN', 'EDGE').data.foreach_set('value', [ (min(e.vertices), max(e.vertices)) in _k for e in me_cube_002.edges])
_uv = me_cube_002.uv_layers.new(name='UVMap')
_uv.uv.foreach_set('vector', [0.5417, 0.375, 0.625, 0.375, 0.625, 0.5, 0.5417, 0.5, 0.5417, 0.7439, 0.625, 0.7439, 0.625, 0.75, 0.5417, 0.75, 0.25, 0.7439, 0.375, 0.7439, 0.375, 0.75, 0.25, 0.75, 0.375, 0.7439, 0.4583, 0.7439, 0.4583, 0.75, 0.375, 0.75, 0.375, 0.375, 0.4583, 0.375, 0.4583, 0.5, 0.375, 0.5, 0.5417, 0.7439, 0.5417, 0.75, 0.5417, 0.75, 0.5417, 0.7439, 0.5278, 0.7439, 0.5417, 0.7439, 0.5417, 0.75, 0.5278, 0.75, 0.4861, 0.3787, 0.5, 0.3787, 0.5, 0.3787, 0.4861, 0.3787, 0.4583, 0.5061, 0.4583, 0.5, 0.4583, 0.5, 0.4583, 0.5061, 0.4583, 0.875, 0.4583, 0.75, 0.4583, 0.75, 0.4583, 0.875, 0.5417, 0.375, 0.5417, 0.5, 0.5417, 0.5, 0.5417, 0.375, 0.4583, 0.75, 0.4583, 0.7439, 0.4583, 0.7439, 0.4583, 0.75, 0.4583, 0.7439, 0.4583, 0.7378, 0.4583, 0.7378, 0.4583, 0.7439, 0.4583, 0.7378, 0.4583, 0.7317, 0.4583, 0.7317, 0.4583, 0.7378, 0.4583, 0.7317, 0.4583, 0.7256, 0.4583, 0.7256, 0.4583, 0.7317, 0.4583, 0.7256, 0.4583, 0.7195, 0.4583, 0.7195, 0.4583, 0.7256, 0.4583, 0.7195, 0.4583, 0.7134, 0.4583, 0.7134, 0.4583, 0.7195, 0.4583, 0.7134, 0.4583, 0.7073, 0.4583, 0.7073, 0.4583, 0.7134, 0.4583, 0.7073, 0.4583, 0.7012, 0.4583, 0.7012, 0.4583, 0.7073, 0.4583, 0.7012, 0.4583, 0.6951, 0.4583, 0.6951, 0.4583, 0.7012, 0.4583, 0.6951, 0.4583, 0.689, 0.4583, 0.689, 0.4583, 0.6951, 0.4583, 0.689, 0.4583, 0.6829, 0.4583, 0.6829, 0.4583, 0.689, 0.4583, 0.6829, 0.4583, 0.6768, 0.4583, 0.6768, 0.4583, 0.6829, 0.4583, 0.6768, 0.4583, 0.6707, 0.4583, 0.6707, 0.4583, 0.6768, 0.4583, 0.6707, 0.4583, 0.6646, 0.4583, 0.6646, 0.4583, 0.6707, 0.4583, 0.6646, 0.4583, 0.6585, 0.4583, 0.6585, 0.4583, 0.6646, 0.4583, 0.6585, 0.4583, 0.6524, 0.4583, 0.6524, 0.4583, 0.6585, 0.4583, 0.6524, 0.4583, 0.6463, 0.4583, 0.6463, 0.4583, 0.6524, 0.4583, 0.6463, 0.4583, 0.6402, 0.4583, 0.6402, 0.4583, 0.6463, 0.4583, 0.6402, 0.4583, 0.6341, 0.4583, 0.6341, 0.4583, 0.6402, 0.4583, 0.6341, 0.4583, 0.628, 0.4583, 0.628, 0.4583, 0.6341, 0.4583, 0.628, 0.4583, 0.622, 0.4583, 0.622, 0.4583, 0.628, 0.4583, 0.622, 0.4583, 0.6159, 0.4583, 0.6159, 0.4583, 0.622, 0.4583, 0.6159, 0.4583, 0.6098, 0.4583, 0.6098, 0.4583, 0.6159, 0.4583, 0.6098, 0.4583, 0.6037, 0.4583, 0.6037, 0.4583, 0.6098, 0.4583, 0.6037, 0.4583, 0.5976, 0.4583, 0.5976, 0.4583, 0.6037, 0.4583, 0.5976, 0.4583, 0.5915, 0.4583, 0.5915, 0.4583, 0.5976, 0.4583, 0.5915, 0.4583, 0.5854, 0.4583, 0.5854, 0.4583, 0.5915, 0.4583, 0.5854, 0.4583, 0.5793, 0.4583, 0.5793, 0.4583, 0.5854, 0.4583, 0.5793, 0.4583, 0.5732, 0.4583, 0.5732, 0.4583, 0.5793, 0.4583, 0.5732, 0.4583, 0.5671, 0.4583, 0.5671, 0.4583, 0.5732, 0.4583, 0.5671, 0.4583, 0.561, 0.4583, 0.561, 0.4583, 0.5671, 0.4583, 0.561, 0.4583, 0.5549, 0.4583, 0.5549, 0.4583, 0.561, 0.4583, 0.5549, 0.4583, 0.5488, 0.4583, 0.5488, 0.4583, 0.5549, 0.4583, 0.5488, 0.4583, 0.5427, 0.4583, 0.5427, 0.4583, 0.5488, 0.4583, 0.5427, 0.4583, 0.5366, 0.4583, 0.5366, 0.4583, 0.5427, 0.4583, 0.5366, 0.4583, 0.5305, 0.4583, 0.5305, 0.4583, 0.5366, 0.4583, 0.5305, 0.4583, 0.5244, 0.4583, 0.5244, 0.4583, 0.5305, 0.4583, 0.5244, 0.4583, 0.5183, 0.4583, 0.5183, 0.4583, 0.5244, 0.4583, 0.5183, 0.4583, 0.5122, 0.4583, 0.5122, 0.4583, 0.5183, 0.4583, 0.5122, 0.4583, 0.5061, 0.4583, 0.5061, 0.4583, 0.5122, 0.5278, 0.5, 0.5417, 0.5, 0.5417, 0.5061, 0.5278, 0.5061, 0.5278, 0.5061, 0.5417, 0.5061, 0.5417, 0.5122, 0.5278, 0.5122, 0.5278, 0.5122, 0.5417, 0.5122, 0.5417, 0.5183, 0.5278, 0.5183, 0.5278, 0.5183, 0.5417, 0.5183, 0.5417, 0.5244, 0.5278, 0.5244, 0.5278, 0.5244, 0.5417, 0.5244, 0.5417, 0.5305, 0.5278, 0.5305, 0.5278, 0.5305, 0.5417, 0.5305, 0.5417, 0.5366, 0.5278, 0.5366, 0.5278, 0.5366, 0.5417, 0.5366, 0.5417, 0.5427, 0.5278, 0.5427, 0.5278, 0.5427, 0.5417, 0.5427, 0.5417, 0.5488, 0.5278, 0.5488, 0.5278, 0.5488, 0.5417, 0.5488, 0.5417, 0.5549, 0.5278, 0.5549, 0.5278, 0.5549, 0.5417, 0.5549, 0.5417, 0.561, 0.5278, 0.561, 0.5278, 0.561, 0.5417, 0.561, 0.5417, 0.5671, 0.5278, 0.5671, 0.5278, 0.5671, 0.5417, 0.5671, 0.5417, 0.5732, 0.5278, 0.5732, 0.5278, 0.5732, 0.5417, 0.5732, 0.5417, 0.5793, 0.5278, 0.5793, 0.5278, 0.5793, 0.5417, 0.5793, 0.5417, 0.5854, 0.5278, 0.5854, 0.5278, 0.5854, 0.5417, 0.5854, 0.5417, 0.5915, 0.5278, 0.5915, 0.5278, 0.5915, 0.5417, 0.5915, 0.5417, 0.5976, 0.5278, 0.5976, 0.5278, 0.5976, 0.5417, 0.5976, 0.5417, 0.6037, 0.5278, 0.6037, 0.5278, 0.6037, 0.5417, 0.6037, 0.5417, 0.6098, 0.5278, 0.6098, 0.5278, 0.6098, 0.5417, 0.6098, 0.5417, 0.6159, 0.5278, 0.6159, 0.5278, 0.6159, 0.5417, 0.6159, 0.5417, 0.622, 0.5278, 0.622, 0.5278, 0.622, 0.5417, 0.622, 0.5417, 0.628, 0.5278, 0.628, 0.5278, 0.628, 0.5417, 0.628, 0.5417, 0.6341, 0.5278, 0.6341, 0.5278, 0.6341, 0.5417, 0.6341, 0.5417, 0.6402, 0.5278, 0.6402, 0.5278, 0.6402, 0.5417, 0.6402, 0.5417, 0.6463, 0.5278, 0.6463, 0.5278, 0.6463, 0.5417, 0.6463, 0.5417, 0.6524, 0.5278, 0.6524, 0.5278, 0.6524, 0.5417, 0.6524, 0.5417, 0.6585, 0.5278, 0.6585, 0.5278, 0.6585, 0.5417, 0.6585, 0.5417, 0.6646, 0.5278, 0.6646, 0.5278, 0.6646, 0.5417, 0.6646, 0.5417, 0.6707, 0.5278, 0.6707, 0.5278, 0.6707, 0.5417, 0.6707, 0.5417, 0.6768, 0.5278, 0.6768, 0.5278, 0.6768, 0.5417, 0.6768, 0.5417, 0.6829, 0.5278, 0.6829, 0.5278, 0.6829, 0.5417, 0.6829, 0.5417, 0.689, 0.5278, 0.689, 0.5278, 0.689, 0.5417, 0.689, 0.5417, 0.6951, 0.5278, 0.6951, 0.5278, 0.6951, 0.5417, 0.6951, 0.5417, 0.7012, 0.5278, 0.7012, 0.5278, 0.7012, 0.5417, 0.7012, 0.5417, 0.7073, 0.5278, 0.7073, 0.5278, 0.7073, 0.5417, 0.7073, 0.5417, 0.7134, 0.5278, 0.7134, 0.5278, 0.7134, 0.5417, 0.7134, 0.5417, 0.7195, 0.5278, 0.7195, 0.5278, 0.7195, 0.5417, 0.7195, 0.5417, 0.7256, 0.5278, 0.7256, 0.5278, 0.7256, 0.5417, 0.7256, 0.5417, 0.7317, 0.5278, 0.7317, 0.5278, 0.7317, 0.5417, 0.7317, 0.5417, 0.7378, 0.5278, 0.7378, 0.5278, 0.7378, 0.5417, 0.7378, 0.5417, 0.7439, 0.5278, 0.7439, 0.5417, 0.5, 0.5417, 0.5061, 0.5417, 0.5061, 0.5417, 0.5, 0.5417, 0.5061, 0.5417, 0.5122, 0.5417, 0.5122, 0.5417, 0.5061, 0.5417, 0.5122, 0.5417, 0.5183, 0.5417, 0.5183, 0.5417, 0.5122, 0.5417, 0.5183, 0.5417, 0.5244, 0.5417, 0.5244, 0.5417, 0.5183, 0.5417, 0.5244, 0.5417, 0.5305, 0.5417, 0.5305, 0.5417, 0.5244, 0.5417, 0.5305, 0.5417, 0.5366, 0.5417, 0.5366, 0.5417, 0.5305, 0.5417, 0.5366, 0.5417, 0.5427, 0.5417, 0.5427, 0.5417, 0.5366, 0.5417, 0.5427, 0.5417, 0.5488, 0.5417, 0.5488, 0.5417, 0.5427, 0.5417, 0.5488, 0.5417, 0.5549, 0.5417, 0.5549, 0.5417, 0.5488, 0.5417, 0.5549, 0.5417, 0.561, 0.5417, 0.561, 0.5417, 0.5549, 0.5417, 0.561, 0.5417, 0.5671, 0.5417, 0.5671, 0.5417, 0.561, 0.5417, 0.5671, 0.5417, 0.5732, 0.5417, 0.5732, 0.5417, 0.5671, 0.5417, 0.5732, 0.5417, 0.5793, 0.5417, 0.5793, 0.5417, 0.5732, 0.5417, 0.5793, 0.5417, 0.5854, 0.5417, 0.5854, 0.5417, 0.5793, 0.5417, 0.5854, 0.5417, 0.5915, 0.5417, 0.5915, 0.5417, 0.5854, 0.5417, 0.5915, 0.5417, 0.5976, 0.5417, 0.5976, 0.5417, 0.5915, 0.5417, 0.5976, 0.5417, 0.6037, 0.5417, 0.6037, 0.5417, 0.5976, 0.5417, 0.6037, 0.5417, 0.6098, 0.5417, 0.6098, 0.5417, 0.6037, 0.5417, 0.6098, 0.5417, 0.6159, 0.5417, 0.6159, 0.5417, 0.6098, 0.5417, 0.6159, 0.5417, 0.622, 0.5417, 0.622, 0.5417, 0.6159, 0.5417, 0.622, 0.5417, 0.628, 0.5417, 0.628, 0.5417, 0.622, 0.5417, 0.628, 0.5417, 0.6341, 0.5417, 0.6341, 0.5417, 0.628, 0.5417, 0.6341, 0.5417, 0.6402, 0.5417, 0.6402, 0.5417, 0.6341, 0.5417, 0.6402, 0.5417, 0.6463, 0.5417, 0.6463, 0.5417, 0.6402, 0.5417, 0.6463, 0.5417, 0.6524, 0.5417, 0.6524, 0.5417, 0.6463, 0.5417, 0.6524, 0.5417, 0.6585, 0.5417, 0.6585, 0.5417, 0.6524, 0.5417, 0.6585, 0.5417, 0.6646, 0.5417, 0.6646, 0.5417, 0.6585, 0.5417, 0.6646, 0.5417, 0.6707, 0.5417, 0.6707, 0.5417, 0.6646, 0.5417, 0.6707, 0.5417, 0.6768, 0.5417, 0.6768, 0.5417, 0.6707, 0.5417, 0.6768, 0.5417, 0.6829, 0.5417, 0.6829, 0.5417, 0.6768, 0.5417, 0.6829, 0.5417, 0.689, 0.5417, 0.689, 0.5417, 0.6829, 0.5417, 0.689, 0.5417, 0.6951, 0.5417, 0.6951, 0.5417, 0.689, 0.5417, 0.6951, 0.5417, 0.7012, 0.5417, 0.7012, 0.5417, 0.6951, 0.5417, 0.7012, 0.5417, 0.7073, 0.5417, 0.7073, 0.5417, 0.7012, 0.5417, 0.7073, 0.5417, 0.7134, 0.5417, 0.7134, 0.5417, 0.7073, 0.5417, 0.7134, 0.5417, 0.7195, 0.5417, 0.7195, 0.5417, 0.7134, 0.5417, 0.7195, 0.5417, 0.7256, 0.5417, 0.7256, 0.5417, 0.7195, 0.5417, 0.7256, 0.5417, 0.7317, 0.5417, 0.7317, 0.5417, 0.7256, 0.5417, 0.7317, 0.5417, 0.7378, 0.5417, 0.7378, 0.5417, 0.7317, 0.5417, 0.7378, 0.5417, 0.7439, 0.5417, 0.7439, 0.5417, 0.7378, 0.375, 0.5, 0.4583, 0.5, 0.4583, 0.5061, 0.375, 0.5061, 0.375, 0.5061, 0.4583, 0.5061, 0.4583, 0.5122, 0.375, 0.5122, 0.375, 0.5122, 0.4583, 0.5122, 0.4583, 0.5183, 0.375, 0.5183, 0.375, 0.5183, 0.4583, 0.5183, 0.4583, 0.5244, 0.375, 0.5244, 0.375, 0.5244, 0.4583, 0.5244, 0.4583, 0.5305, 0.375, 0.5305, 0.375, 0.5305, 0.4583, 0.5305, 0.4583, 0.5366, 0.375, 0.5366, 0.375, 0.5366, 0.4583, 0.5366, 0.4583, 0.5427, 0.375, 0.5427, 0.375, 0.5427, 0.4583, 0.5427, 0.4583, 0.5488, 0.375, 0.5488, 0.375, 0.5488, 0.4583, 0.5488, 0.4583, 0.5549, 0.375, 0.5549, 0.375, 0.5549, 0.4583, 0.5549, 0.4583, 0.561, 0.375, 0.561, 0.375, 0.561, 0.4583, 0.561, 0.4583, 0.5671, 0.375, 0.5671, 0.375, 0.5671, 0.4583, 0.5671, 0.4583, 0.5732, 0.375, 0.5732, 0.375, 0.5732, 0.4583, 0.5732, 0.4583, 0.5793, 0.375, 0.5793, 0.375, 0.5793, 0.4583, 0.5793, 0.4583, 0.5854, 0.375, 0.5854, 0.375, 0.5854, 0.4583, 0.5854, 0.4583, 0.5915, 0.375, 0.5915, 0.375, 0.5915, 0.4583, 0.5915, 0.4583, 0.5976, 0.375, 0.5976, 0.375, 0.5976, 0.4583, 0.5976, 0.4583, 0.6037, 0.375, 0.6037, 0.375, 0.6037, 0.4583, 0.6037, 0.4583, 0.6098, 0.375, 0.6098, 0.375, 0.6098, 0.4583, 0.6098, 0.4583, 0.6159, 0.375, 0.6159, 0.375, 0.6159, 0.4583, 0.6159, 0.4583, 0.622, 0.375, 0.622, 0.375, 0.622, 0.4583, 0.622, 0.4583, 0.628, 0.375, 0.628, 0.375, 0.628, 0.4583, 0.628, 0.4583, 0.6341, 0.375, 0.6341, 0.375, 0.6341, 0.4583, 0.6341, 0.4583, 0.6402, 0.375, 0.6402, 0.375, 0.6402, 0.4583, 0.6402, 0.4583, 0.6463, 0.375, 0.6463, 0.375, 0.6463, 0.4583, 0.6463, 0.4583, 0.6524, 0.375, 0.6524, 0.375, 0.6524, 0.4583, 0.6524, 0.4583, 0.6585, 0.375, 0.6585, 0.375, 0.6585, 0.4583, 0.6585, 0.4583, 0.6646, 0.375, 0.6646, 0.375, 0.6646, 0.4583, 0.6646, 0.4583, 0.6707, 0.375, 0.6707, 0.375, 0.6707, 0.4583, 0.6707, 0.4583, 0.6768, 0.375, 0.6768, 0.375, 0.6768, 0.4583, 0.6768, 0.4583, 0.6829, 0.375, 0.6829, 0.375, 0.6829, 0.4583, 0.6829, 0.4583, 0.689, 0.375, 0.689, 0.375, 0.689, 0.4583, 0.689, 0.4583, 0.6951, 0.375, 0.6951, 0.375, 0.6951, 0.4583, 0.6951, 0.4583, 0.7012, 0.375, 0.7012, 0.375, 0.7012, 0.4583, 0.7012, 0.4583, 0.7073, 0.375, 0.7073, 0.375, 0.7073, 0.4583, 0.7073, 0.4583, 0.7134, 0.375, 0.7134, 0.375, 0.7134, 0.4583, 0.7134, 0.4583, 0.7195, 0.375, 0.7195, 0.375, 0.7195, 0.4583, 0.7195, 0.4583, 0.7256, 0.375, 0.7256, 0.375, 0.7256, 0.4583, 0.7256, 0.4583, 0.7317, 0.375, 0.7317, 0.375, 0.7317, 0.4583, 0.7317, 0.4583, 0.7378, 0.375, 0.7378, 0.375, 0.7378, 0.4583, 0.7378, 0.4583, 0.7439, 0.375, 0.7439, 0.25, 0.5, 0.375, 0.5, 0.375, 0.5061, 0.25, 0.5061, 0.25, 0.5061, 0.375, 0.5061, 0.375, 0.5122, 0.25, 0.5122, 0.25, 0.5122, 0.375, 0.5122, 0.375, 0.5183, 0.25, 0.5183, 0.25, 0.5183, 0.375, 0.5183, 0.375, 0.5244, 0.25, 0.5244, 0.25, 0.5244, 0.375, 0.5244, 0.375, 0.5305, 0.25, 0.5305, 0.25, 0.5305, 0.375, 0.5305, 0.375, 0.5366, 0.25, 0.5366, 0.25, 0.5366, 0.375, 0.5366, 0.375, 0.5427, 0.25, 0.5427, 0.25, 0.5427, 0.375, 0.5427, 0.375, 0.5488, 0.25, 0.5488, 0.25, 0.5488, 0.375, 0.5488, 0.375, 0.5549, 0.25, 0.5549, 0.25, 0.5549, 0.375, 0.5549, 0.375, 0.561, 0.25, 0.561, 0.25, 0.561, 0.375, 0.561, 0.375, 0.5671, 0.25, 0.5671, 0.25, 0.5671, 0.375, 0.5671, 0.375, 0.5732, 0.25, 0.5732, 0.25, 0.5732, 0.375, 0.5732, 0.375, 0.5793, 0.25, 0.5793, 0.25, 0.5793, 0.375, 0.5793, 0.375, 0.5854, 0.25, 0.5854, 0.25, 0.5854, 0.375, 0.5854, 0.375, 0.5915, 0.25, 0.5915, 0.25, 0.5915, 0.375, 0.5915, 0.375, 0.5976, 0.25, 0.5976, 0.25, 0.5976, 0.375, 0.5976, 0.375, 0.6037, 0.25, 0.6037, 0.25, 0.6037, 0.375, 0.6037, 0.375, 0.6098, 0.25, 0.6098, 0.25, 0.6098, 0.375, 0.6098, 0.375, 0.6159, 0.25, 0.6159, 0.25, 0.6159, 0.375, 0.6159, 0.375, 0.622, 0.25, 0.622, 0.25, 0.622, 0.375, 0.622, 0.375, 0.628, 0.25, 0.628, 0.25, 0.628, 0.375, 0.628, 0.375, 0.6341, 0.25, 0.6341, 0.25, 0.6341, 0.375, 0.6341, 0.375, 0.6402, 0.25, 0.6402, 0.25, 0.6402, 0.375, 0.6402, 0.375, 0.6463, 0.25, 0.6463, 0.25, 0.6463, 0.375, 0.6463, 0.375, 0.6524, 0.25, 0.6524, 0.25, 0.6524, 0.375, 0.6524, 0.375, 0.6585, 0.25, 0.6585, 0.25, 0.6585, 0.375, 0.6585, 0.375, 0.6646, 0.25, 0.6646, 0.25, 0.6646, 0.375, 0.6646, 0.375, 0.6707, 0.25, 0.6707, 0.25, 0.6707, 0.375, 0.6707, 0.375, 0.6768, 0.25, 0.6768, 0.25, 0.6768, 0.375, 0.6768, 0.375, 0.6829, 0.25, 0.6829, 0.25, 0.6829, 0.375, 0.6829, 0.375, 0.689, 0.25, 0.689, 0.25, 0.689, 0.375, 0.689, 0.375, 0.6951, 0.25, 0.6951, 0.25, 0.6951, 0.375, 0.6951, 0.375, 0.7012, 0.25, 0.7012, 0.25, 0.7012, 0.375, 0.7012, 0.375, 0.7073, 0.25, 0.7073, 0.25, 0.7073, 0.375, 0.7073, 0.375, 0.7134, 0.25, 0.7134, 0.25, 0.7134, 0.375, 0.7134, 0.375, 0.7195, 0.25, 0.7195, 0.25, 0.7195, 0.375, 0.7195, 0.375, 0.7256, 0.25, 0.7256, 0.25, 0.7256, 0.375, 0.7256, 0.375, 0.7317, 0.25, 0.7317, 0.25, 0.7317, 0.375, 0.7317, 0.375, 0.7378, 0.25, 0.7378, 0.25, 0.7378, 0.375, 0.7378, 0.375, 0.7439, 0.25, 0.7439, 0.5417, 0.5, 0.625, 0.5, 0.625, 0.5061, 0.5417, 0.5061, 0.5417, 0.5061, 0.625, 0.5061, 0.625, 0.5122, 0.5417, 0.5122, 0.5417, 0.5122, 0.625, 0.5122, 0.625, 0.5183, 0.5417, 0.5183, 0.5417, 0.5183, 0.625, 0.5183, 0.625, 0.5244, 0.5417, 0.5244, 0.5417, 0.5244, 0.625, 0.5244, 0.625, 0.5305, 0.5417, 0.5305, 0.5417, 0.5305, 0.625, 0.5305, 0.625, 0.5366, 0.5417, 0.5366, 0.5417, 0.5366, 0.625, 0.5366, 0.625, 0.5427, 0.5417, 0.5427, 0.5417, 0.5427, 0.625, 0.5427, 0.625, 0.5488, 0.5417, 0.5488, 0.5417, 0.5488, 0.625, 0.5488, 0.625, 0.5549, 0.5417, 0.5549, 0.5417, 0.5549, 0.625, 0.5549, 0.625, 0.561, 0.5417, 0.561, 0.5417, 0.561, 0.625, 0.561, 0.625, 0.5671, 0.5417, 0.5671, 0.5417, 0.5671, 0.625, 0.5671, 0.625, 0.5732, 0.5417, 0.5732, 0.5417, 0.5732, 0.625, 0.5732, 0.625, 0.5793, 0.5417, 0.5793, 0.5417, 0.5793, 0.625, 0.5793, 0.625, 0.5854, 0.5417, 0.5854, 0.5417, 0.5854, 0.625, 0.5854, 0.625, 0.5915, 0.5417, 0.5915, 0.5417, 0.5915, 0.625, 0.5915, 0.625, 0.5976, 0.5417, 0.5976, 0.5417, 0.5976, 0.625, 0.5976, 0.625, 0.6037, 0.5417, 0.6037, 0.5417, 0.6037, 0.625, 0.6037, 0.625, 0.6098, 0.5417, 0.6098, 0.5417, 0.6098, 0.625, 0.6098, 0.625, 0.6159, 0.5417, 0.6159, 0.5417, 0.6159, 0.625, 0.6159, 0.625, 0.622, 0.5417, 0.622, 0.5417, 0.622, 0.625, 0.622, 0.625, 0.628, 0.5417, 0.628, 0.5417, 0.628, 0.625, 0.628, 0.625, 0.6341, 0.5417, 0.6341, 0.5417, 0.6341, 0.625, 0.6341, 0.625, 0.6402, 0.5417, 0.6402, 0.5417, 0.6402, 0.625, 0.6402, 0.625, 0.6463, 0.5417, 0.6463, 0.5417, 0.6463, 0.625, 0.6463, 0.625, 0.6524, 0.5417, 0.6524, 0.5417, 0.6524, 0.625, 0.6524, 0.625, 0.6585, 0.5417, 0.6585, 0.5417, 0.6585, 0.625, 0.6585, 0.625, 0.6646, 0.5417, 0.6646, 0.5417, 0.6646, 0.625, 0.6646, 0.625, 0.6707, 0.5417, 0.6707, 0.5417, 0.6707, 0.625, 0.6707, 0.625, 0.6768, 0.5417, 0.6768, 0.5417, 0.6768, 0.625, 0.6768, 0.625, 0.6829, 0.5417, 0.6829, 0.5417, 0.6829, 0.625, 0.6829, 0.625, 0.689, 0.5417, 0.689, 0.5417, 0.689, 0.625, 0.689, 0.625, 0.6951, 0.5417, 0.6951, 0.5417, 0.6951, 0.625, 0.6951, 0.625, 0.7012, 0.5417, 0.7012, 0.5417, 0.7012, 0.625, 0.7012, 0.625, 0.7073, 0.5417, 0.7073, 0.5417, 0.7073, 0.625, 0.7073, 0.625, 0.7134, 0.5417, 0.7134, 0.5417, 0.7134, 0.625, 0.7134, 0.625, 0.7195, 0.5417, 0.7195, 0.5417, 0.7195, 0.625, 0.7195, 0.625, 0.7256, 0.5417, 0.7256, 0.5417, 0.7256, 0.625, 0.7256, 0.625, 0.7317, 0.5417, 0.7317, 0.5417, 0.7317, 0.625, 0.7317, 0.625, 0.7378, 0.5417, 0.7378, 0.5417, 0.7378, 0.625, 0.7378, 0.625, 0.7439, 0.5417, 0.7439, 0.625, 0.7378, 0.75, 0.7378, 0.75, 0.7439, 0.625, 0.7439, 0.625, 0.7317, 0.75, 0.7317, 0.75, 0.7378, 0.625, 0.7378, 0.625, 0.7256, 0.75, 0.7256, 0.75, 0.7317, 0.625, 0.7317, 0.625, 0.7195, 0.75, 0.7195, 0.75, 0.7256, 0.625, 0.7256, 0.625, 0.7134, 0.75, 0.7134, 0.75, 0.7195, 0.625, 0.7195, 0.625, 0.7073, 0.75, 0.7073, 0.75, 0.7134, 0.625, 0.7134, 0.625, 0.7012, 0.75, 0.7012, 0.75, 0.7073, 0.625, 0.7073, 0.625, 0.6951, 0.75, 0.6951, 0.75, 0.7012, 0.625, 0.7012, 0.625, 0.689, 0.75, 0.689, 0.75, 0.6951, 0.625, 0.6951, 0.625, 0.6829, 0.75, 0.6829, 0.75, 0.689, 0.625, 0.689, 0.625, 0.6768, 0.75, 0.6768, 0.75, 0.6829, 0.625, 0.6829, 0.625, 0.6707, 0.75, 0.6707, 0.75, 0.6768, 0.625, 0.6768, 0.625, 0.6646, 0.75, 0.6646, 0.75, 0.6707, 0.625, 0.6707, 0.625, 0.6585, 0.75, 0.6585, 0.75, 0.6646, 0.625, 0.6646, 0.625, 0.6524, 0.75, 0.6524, 0.75, 0.6585, 0.625, 0.6585, 0.625, 0.6463, 0.75, 0.6463, 0.75, 0.6524, 0.625, 0.6524, 0.625, 0.6402, 0.75, 0.6402, 0.75, 0.6463, 0.625, 0.6463, 0.625, 0.6341, 0.75, 0.6341, 0.75, 0.6402, 0.625, 0.6402, 0.625, 0.628, 0.75, 0.628, 0.75, 0.6341, 0.625, 0.6341, 0.625, 0.622, 0.75, 0.622, 0.75, 0.628, 0.625, 0.628, 0.625, 0.6159, 0.75, 0.6159, 0.75, 0.622, 0.625, 0.622, 0.625, 0.6098, 0.75, 0.6098, 0.75, 0.6159, 0.625, 0.6159, 0.625, 0.6037, 0.75, 0.6037, 0.75, 0.6098, 0.625, 0.6098, 0.625, 0.5976, 0.75, 0.5976, 0.75, 0.6037, 0.625, 0.6037, 0.625, 0.5915, 0.75, 0.5915, 0.75, 0.5976, 0.625, 0.5976, 0.625, 0.5854, 0.75, 0.5854, 0.75, 0.5915, 0.625, 0.5915, 0.625, 0.5793, 0.75, 0.5793, 0.75, 0.5854, 0.625, 0.5854, 0.625, 0.5732, 0.75, 0.5732, 0.75, 0.5793, 0.625, 0.5793, 0.625, 0.5671, 0.75, 0.5671, 0.75, 0.5732, 0.625, 0.5732, 0.625, 0.561, 0.75, 0.561, 0.75, 0.5671, 0.625, 0.5671, 0.625, 0.5549, 0.75, 0.5549, 0.75, 0.561, 0.625, 0.561, 0.625, 0.5488, 0.75, 0.5488, 0.75, 0.5549, 0.625, 0.5549, 0.625, 0.5427, 0.75, 0.5427, 0.75, 0.5488, 0.625, 0.5488, 0.625, 0.5366, 0.75, 0.5366, 0.75, 0.5427, 0.625, 0.5427, 0.625, 0.5305, 0.75, 0.5305, 0.75, 0.5366, 0.625, 0.5366, 0.625, 0.5244, 0.75, 0.5244, 0.75, 0.5305, 0.625, 0.5305, 0.625, 0.5183, 0.75, 0.5183, 0.75, 0.5244, 0.625, 0.5244, 0.625, 0.5122, 0.75, 0.5122, 0.75, 0.5183, 0.625, 0.5183, 0.625, 0.5061, 0.75, 0.5061, 0.75, 0.5122, 0.625, 0.5122, 0.625, 0.5, 0.75, 0.5, 0.75, 0.5061, 0.625, 0.5061, 0.4733, 0.8703, 0.4599, 0.8703, 0.4599, 0.8703, 0.4733, 0.8703, 0.5417, 0.75, 0.5417, 0.875, 0.5417, 0.875, 0.5417, 0.75, 0.4583, 0.5, 0.4583, 0.375, 0.4583, 0.375, 0.4583, 0.5, 0.375, 0.75, 0.4583, 0.75, 0.4583, 0.875, 0.375, 0.875, 0.625, 0.7439, 0.75, 0.7439, 0.75, 0.75, 0.625, 0.75, 0.5417, 0.75, 0.625, 0.75, 0.625, 0.875, 0.5417, 0.875, 0.4733, 0.7547, 0.4599, 0.7547, 0.4583, 0.75, 0.4722, 0.75, 0.4599, 0.7547, 0.4599, 0.8703, 0.4583, 0.875, 0.4583, 0.75, 0.5401, 0.8703, 0.5401, 0.7547, 0.5417, 0.75, 0.5417, 0.875, 0.5267, 0.8703, 0.5401, 0.8703, 0.5417, 0.875, 0.5278, 0.875, 0.5267, 0.7547, 0.5401, 0.7547, 0.5401, 0.8703, 0.5267, 0.8703, 0.5401, 0.7547, 0.5401, 0.8703, 0.5401, 0.8703, 0.5401, 0.7547, 0.5267, 0.7547, 0.5401, 0.7547, 0.5401, 0.7547, 0.5267, 0.7547, 0.4599, 0.8703, 0.4599, 0.7547, 0.4599, 0.7547, 0.4599, 0.8703, 0.4599, 0.7547, 0.4733, 0.7547, 0.4733, 0.7547, 0.4599, 0.7547, 0.4733, 0.7547, 0.4866, 0.7547, 0.4866, 0.7547, 0.4733, 0.7547, 0.4866, 0.7547, 0.5, 0.7547, 0.5, 0.7547, 0.4866, 0.7547, 0.5, 0.7547, 0.5134, 0.7547, 0.5134, 0.7547, 0.5, 0.7547, 0.5134, 0.7547, 0.5267, 0.7547, 0.5267, 0.7547, 0.5134, 0.7547, 0.461, 0.7577, 0.4723, 0.7577, 0.4723, 0.8673, 0.461, 0.8673, 0.4733, 0.7547, 0.4866, 0.7547, 0.4866, 0.8703, 0.4733, 0.8703, 0.4877, 0.7577, 0.499, 0.7577, 0.499, 0.8673, 0.4877, 0.8673, 0.5, 0.7547, 0.5134, 0.7547, 0.5134, 0.8703, 0.5, 0.8703, 0.5144, 0.7577, 0.5257, 0.7577, 0.5257, 0.8673, 0.5144, 0.8673, 0.4599, 0.8703, 0.4733, 0.8703, 0.4722, 0.875, 0.4583, 0.875, 0.4733, 0.8703, 0.4866, 0.8703, 0.4861, 0.875, 0.4722, 0.875, 0.4866, 0.8703, 0.5, 0.8703, 0.5, 0.875, 0.4861, 0.875, 0.5, 0.8703, 0.5134, 0.8703, 0.5139, 0.875, 0.5, 0.875, 0.5134, 0.8703, 0.5267, 0.8703, 0.5278, 0.875, 0.5139, 0.875, 0.5401, 0.7547, 0.5267, 0.7547, 0.5278, 0.75, 0.5417, 0.75, 0.5267, 0.7547, 0.5134, 0.7547, 0.5139, 0.75, 0.5278, 0.75, 0.5134, 0.7547, 0.5, 0.7547, 0.5, 0.75, 0.5139, 0.75, 0.5, 0.7547, 0.4866, 0.7547, 0.4861, 0.75, 0.5, 0.75, 0.4866, 0.7547, 0.4733, 0.7547, 0.4722, 0.75, 0.4861, 0.75, 0.5401, 0.8703, 0.5267, 0.8703, 0.5267, 0.8703, 0.5401, 0.8703, 0.5267, 0.8703, 0.5134, 0.8703, 0.5134, 0.8703, 0.5267, 0.8703, 0.5134, 0.8703, 0.5, 0.8703, 0.5, 0.8703, 0.5134, 0.8703, 0.5, 0.8703, 0.4866, 0.8703, 0.4866, 0.8703, 0.5, 0.8703, 0.4866, 0.8703, 0.4733, 0.8703, 0.4733, 0.8703, 0.4866, 0.8703, 0.4583, 0.7378, 0.4722, 0.7378, 0.4722, 0.7439, 0.4583, 0.7439, 0.4722, 0.7378, 0.4861, 0.7378, 0.4861, 0.7439, 0.4722, 0.7439, 0.4861, 0.7378, 0.5, 0.7378, 0.5, 0.7439, 0.4861, 0.7439, 0.5, 0.7378, 0.5139, 0.7378, 0.5139, 0.7439, 0.5, 0.7439, 0.5139, 0.7378, 0.5278, 0.7378, 0.5278, 0.7439, 0.5139, 0.7439, 0.4583, 0.7317, 0.4722, 0.7317, 0.4722, 0.7378, 0.4583, 0.7378, 0.4722, 0.7317, 0.4861, 0.7317, 0.4861, 0.7378, 0.4722, 0.7378, 0.4861, 0.7317, 0.5, 0.7317, 0.5, 0.7378, 0.4861, 0.7378, 0.5, 0.7317, 0.5139, 0.7317, 0.5139, 0.7378, 0.5, 0.7378, 0.5139, 0.7317, 0.5278, 0.7317, 0.5278, 0.7378, 0.5139, 0.7378, 0.4583, 0.7256, 0.4722, 0.7256, 0.4722, 0.7317, 0.4583, 0.7317, 0.4722, 0.7256, 0.4861, 0.7256, 0.4861, 0.7317, 0.4722, 0.7317, 0.4861, 0.7256, 0.5, 0.7256, 0.5, 0.7317, 0.4861, 0.7317, 0.5, 0.7256, 0.5139, 0.7256, 0.5139, 0.7317, 0.5, 0.7317, 0.5139, 0.7256, 0.5278, 0.7256, 0.5278, 0.7317, 0.5139, 0.7317, 0.4583, 0.7195, 0.4722, 0.7195, 0.4722, 0.7256, 0.4583, 0.7256, 0.4722, 0.7195, 0.4861, 0.7195, 0.4861, 0.7256, 0.4722, 0.7256, 0.4861, 0.7195, 0.5, 0.7195, 0.5, 0.7256, 0.4861, 0.7256, 0.5, 0.7195, 0.5139, 0.7195, 0.5139, 0.7256, 0.5, 0.7256, 0.5139, 0.7195, 0.5278, 0.7195, 0.5278, 0.7256, 0.5139, 0.7256, 0.4583, 0.7134, 0.4722, 0.7134, 0.4722, 0.7195, 0.4583, 0.7195, 0.4722, 0.7134, 0.4861, 0.7134, 0.4861, 0.7195, 0.4722, 0.7195, 0.4861, 0.7134, 0.5, 0.7134, 0.5, 0.7195, 0.4861, 0.7195, 0.5, 0.7134, 0.5139, 0.7134, 0.5139, 0.7195, 0.5, 0.7195, 0.5139, 0.7134, 0.5278, 0.7134, 0.5278, 0.7195, 0.5139, 0.7195, 0.4583, 0.7073, 0.4722, 0.7073, 0.4722, 0.7134, 0.4583, 0.7134, 0.4722, 0.7073, 0.4861, 0.7073, 0.4861, 0.7134, 0.4722, 0.7134, 0.4861, 0.7073, 0.5, 0.7073, 0.5, 0.7134, 0.4861, 0.7134, 0.5, 0.7073, 0.5139, 0.7073, 0.5139, 0.7134, 0.5, 0.7134, 0.5139, 0.7073, 0.5278, 0.7073, 0.5278, 0.7134, 0.5139, 0.7134, 0.4583, 0.7012, 0.4722, 0.7012, 0.4722, 0.7073, 0.4583, 0.7073, 0.4722, 0.7012, 0.4861, 0.7012, 0.4861, 0.7073, 0.4722, 0.7073, 0.4861, 0.7012, 0.5, 0.7012, 0.5, 0.7073, 0.4861, 0.7073, 0.5, 0.7012, 0.5139, 0.7012, 0.5139, 0.7073, 0.5, 0.7073, 0.5139, 0.7012, 0.5278, 0.7012, 0.5278, 0.7073, 0.5139, 0.7073, 0.4583, 0.6951, 0.4722, 0.6951, 0.4722, 0.7012, 0.4583, 0.7012, 0.4722, 0.6951, 0.4861, 0.6951, 0.4861, 0.7012, 0.4722, 0.7012, 0.4861, 0.6951, 0.5, 0.6951, 0.5, 0.7012, 0.4861, 0.7012, 0.5, 0.6951, 0.5139, 0.6951, 0.5139, 0.7012, 0.5, 0.7012, 0.5139, 0.6951, 0.5278, 0.6951, 0.5278, 0.7012, 0.5139, 0.7012, 0.4583, 0.689, 0.4722, 0.689, 0.4722, 0.6951, 0.4583, 0.6951, 0.4722, 0.689, 0.4861, 0.689, 0.4861, 0.6951, 0.4722, 0.6951, 0.4861, 0.689, 0.5, 0.689, 0.5, 0.6951, 0.4861, 0.6951, 0.5, 0.689, 0.5139, 0.689, 0.5139, 0.6951, 0.5, 0.6951, 0.5139, 0.689, 0.5278, 0.689, 0.5278, 0.6951, 0.5139, 0.6951, 0.4583, 0.6829, 0.4722, 0.6829, 0.4722, 0.689, 0.4583, 0.689, 0.4722, 0.6829, 0.4861, 0.6829, 0.4861, 0.689, 0.4722, 0.689, 0.4861, 0.6829, 0.5, 0.6829, 0.5, 0.689, 0.4861, 0.689, 0.5, 0.6829, 0.5139, 0.6829, 0.5139, 0.689, 0.5, 0.689, 0.5139, 0.6829, 0.5278, 0.6829, 0.5278, 0.689, 0.5139, 0.689, 0.4583, 0.6768, 0.4722, 0.6768, 0.4722, 0.6829, 0.4583, 0.6829, 0.4722, 0.6768, 0.4861, 0.6768, 0.4861, 0.6829, 0.4722, 0.6829, 0.4861, 0.6768, 0.5, 0.6768, 0.5, 0.6829, 0.4861, 0.6829, 0.5, 0.6768, 0.5139, 0.6768, 0.5139, 0.6829, 0.5, 0.6829, 0.5139, 0.6768, 0.5278, 0.6768, 0.5278, 0.6829, 0.5139, 0.6829, 0.4583, 0.6707, 0.4722, 0.6707, 0.4722, 0.6768, 0.4583, 0.6768, 0.4722, 0.6707, 0.4861, 0.6707, 0.4861, 0.6768, 0.4722, 0.6768, 0.4861, 0.6707, 0.5, 0.6707, 0.5, 0.6768, 0.4861, 0.6768, 0.5, 0.6707, 0.5139, 0.6707, 0.5139, 0.6768, 0.5, 0.6768, 0.5139, 0.6707, 0.5278, 0.6707, 0.5278, 0.6768, 0.5139, 0.6768, 0.4583, 0.6646, 0.4722, 0.6646, 0.4722, 0.6707, 0.4583, 0.6707, 0.4722, 0.6646, 0.4861, 0.6646, 0.4861, 0.6707, 0.4722, 0.6707, 0.4861, 0.6646, 0.5, 0.6646, 0.5, 0.6707, 0.4861, 0.6707, 0.5, 0.6646, 0.5139, 0.6646, 0.5139, 0.6707, 0.5, 0.6707, 0.5139, 0.6646, 0.5278, 0.6646, 0.5278, 0.6707, 0.5139, 0.6707, 0.4583, 0.6585, 0.4722, 0.6585, 0.4722, 0.6646, 0.4583, 0.6646, 0.4722, 0.6585, 0.4861, 0.6585, 0.4861, 0.6646, 0.4722, 0.6646, 0.4861, 0.6585, 0.5, 0.6585, 0.5, 0.6646, 0.4861, 0.6646, 0.5, 0.6585, 0.5139, 0.6585, 0.5139, 0.6646, 0.5, 0.6646, 0.5139, 0.6585, 0.5278, 0.6585, 0.5278, 0.6646, 0.5139, 0.6646, 0.4583, 0.6524, 0.4722, 0.6524, 0.4722, 0.6585, 0.4583, 0.6585, 0.4722, 0.6524, 0.4861, 0.6524, 0.4861, 0.6585, 0.4722, 0.6585, 0.4861, 0.6524, 0.5, 0.6524, 0.5, 0.6585, 0.4861, 0.6585, 0.5, 0.6524, 0.5139, 0.6524, 0.5139, 0.6585, 0.5, 0.6585, 0.5139, 0.6524, 0.5278, 0.6524, 0.5278, 0.6585, 0.5139, 0.6585, 0.4583, 0.6463, 0.4722, 0.6463, 0.4722, 0.6524, 0.4583, 0.6524, 0.4722, 0.6463, 0.4861, 0.6463, 0.4861, 0.6524, 0.4722, 0.6524, 0.4861, 0.6463, 0.5, 0.6463, 0.5, 0.6524, 0.4861, 0.6524, 0.5, 0.6463, 0.5139, 0.6463, 0.5139, 0.6524, 0.5, 0.6524, 0.5139, 0.6463, 0.5278, 0.6463, 0.5278, 0.6524, 0.5139, 0.6524, 0.4583, 0.6402, 0.4722, 0.6402, 0.4722, 0.6463, 0.4583, 0.6463, 0.4722, 0.6402, 0.4861, 0.6402, 0.4861, 0.6463, 0.4722, 0.6463, 0.4861, 0.6402, 0.5, 0.6402, 0.5, 0.6463, 0.4861, 0.6463, 0.5, 0.6402, 0.5139, 0.6402, 0.5139, 0.6463, 0.5, 0.6463, 0.5139, 0.6402, 0.5278, 0.6402, 0.5278, 0.6463, 0.5139, 0.6463, 0.4583, 0.6341, 0.4722, 0.6341, 0.4722, 0.6402, 0.4583, 0.6402, 0.4722, 0.6341, 0.4861, 0.6341, 0.4861, 0.6402, 0.4722, 0.6402, 0.4861, 0.6341, 0.5, 0.6341, 0.5, 0.6402, 0.4861, 0.6402, 0.5, 0.6341, 0.5139, 0.6341, 0.5139, 0.6402, 0.5, 0.6402, 0.5139, 0.6341, 0.5278, 0.6341, 0.5278, 0.6402, 0.5139, 0.6402, 0.4583, 0.628, 0.4722, 0.628, 0.4722, 0.6341, 0.4583, 0.6341, 0.4722, 0.628, 0.4861, 0.628, 0.4861, 0.6341, 0.4722, 0.6341, 0.4861, 0.628, 0.5, 0.628, 0.5, 0.6341, 0.4861, 0.6341, 0.5, 0.628, 0.5139, 0.628, 0.5139, 0.6341, 0.5, 0.6341, 0.5139, 0.628, 0.5278, 0.628, 0.5278, 0.6341, 0.5139, 0.6341, 0.4583, 0.622, 0.4722, 0.622, 0.4722, 0.628, 0.4583, 0.628, 0.4722, 0.622, 0.4861, 0.622, 0.4861, 0.628, 0.4722, 0.628, 0.4861, 0.622, 0.5, 0.622, 0.5, 0.628, 0.4861, 0.628, 0.5, 0.622, 0.5139, 0.622, 0.5139, 0.628, 0.5, 0.628, 0.5139, 0.622, 0.5278, 0.622, 0.5278, 0.628, 0.5139, 0.628, 0.4583, 0.6159, 0.4722, 0.6159, 0.4722, 0.622, 0.4583, 0.622, 0.4722, 0.6159, 0.4861, 0.6159, 0.4861, 0.622, 0.4722, 0.622, 0.4861, 0.6159, 0.5, 0.6159, 0.5, 0.622, 0.4861, 0.622, 0.5, 0.6159, 0.5139, 0.6159, 0.5139, 0.622, 0.5, 0.622, 0.5139, 0.6159, 0.5278, 0.6159, 0.5278, 0.622, 0.5139, 0.622, 0.4583, 0.6098, 0.4722, 0.6098, 0.4722, 0.6159, 0.4583, 0.6159, 0.4722, 0.6098, 0.4861, 0.6098, 0.4861, 0.6159, 0.4722, 0.6159, 0.4861, 0.6098, 0.5, 0.6098, 0.5, 0.6159, 0.4861, 0.6159, 0.5, 0.6098, 0.5139, 0.6098, 0.5139, 0.6159, 0.5, 0.6159, 0.5139, 0.6098, 0.5278, 0.6098, 0.5278, 0.6159, 0.5139, 0.6159, 0.4583, 0.6037, 0.4722, 0.6037, 0.4722, 0.6098, 0.4583, 0.6098, 0.4722, 0.6037, 0.4861, 0.6037, 0.4861, 0.6098, 0.4722, 0.6098, 0.4861, 0.6037, 0.5, 0.6037, 0.5, 0.6098, 0.4861, 0.6098, 0.5, 0.6037, 0.5139, 0.6037, 0.5139, 0.6098, 0.5, 0.6098, 0.5139, 0.6037, 0.5278, 0.6037, 0.5278, 0.6098, 0.5139, 0.6098, 0.4583, 0.5976, 0.4722, 0.5976, 0.4722, 0.6037, 0.4583, 0.6037, 0.4722, 0.5976, 0.4861, 0.5976, 0.4861, 0.6037, 0.4722, 0.6037, 0.4861, 0.5976, 0.5, 0.5976, 0.5, 0.6037, 0.4861, 0.6037, 0.5, 0.5976, 0.5139, 0.5976, 0.5139, 0.6037, 0.5, 0.6037, 0.5139, 0.5976, 0.5278, 0.5976, 0.5278, 0.6037, 0.5139, 0.6037, 0.4583, 0.5915, 0.4722, 0.5915, 0.4722, 0.5976, 0.4583, 0.5976, 0.4722, 0.5915, 0.4861, 0.5915, 0.4861, 0.5976, 0.4722, 0.5976, 0.4861, 0.5915, 0.5, 0.5915, 0.5, 0.5976, 0.4861, 0.5976, 0.5, 0.5915, 0.5139, 0.5915, 0.5139, 0.5976, 0.5, 0.5976, 0.5139, 0.5915, 0.5278, 0.5915, 0.5278, 0.5976, 0.5139, 0.5976, 0.4583, 0.5854, 0.4722, 0.5854, 0.4722, 0.5915, 0.4583, 0.5915, 0.4722, 0.5854, 0.4861, 0.5854, 0.4861, 0.5915, 0.4722, 0.5915, 0.4861, 0.5854, 0.5, 0.5854, 0.5, 0.5915, 0.4861, 0.5915, 0.5, 0.5854, 0.5139, 0.5854, 0.5139, 0.5915, 0.5, 0.5915, 0.5139, 0.5854, 0.5278, 0.5854, 0.5278, 0.5915, 0.5139, 0.5915, 0.4583, 0.5793, 0.4722, 0.5793, 0.4722, 0.5854, 0.4583, 0.5854, 0.4722, 0.5793, 0.4861, 0.5793, 0.4861, 0.5854, 0.4722, 0.5854, 0.4861, 0.5793, 0.5, 0.5793, 0.5, 0.5854, 0.4861, 0.5854, 0.5, 0.5793, 0.5139, 0.5793, 0.5139, 0.5854, 0.5, 0.5854, 0.5139, 0.5793, 0.5278, 0.5793, 0.5278, 0.5854, 0.5139, 0.5854, 0.4583, 0.5732, 0.4722, 0.5732, 0.4722, 0.5793, 0.4583, 0.5793, 0.4722, 0.5732, 0.4861, 0.5732, 0.4861, 0.5793, 0.4722, 0.5793, 0.4861, 0.5732, 0.5, 0.5732, 0.5, 0.5793, 0.4861, 0.5793, 0.5, 0.5732, 0.5139, 0.5732, 0.5139, 0.5793, 0.5, 0.5793, 0.5139, 0.5732, 0.5278, 0.5732, 0.5278, 0.5793, 0.5139, 0.5793, 0.4583, 0.5671, 0.4722, 0.5671, 0.4722, 0.5732, 0.4583, 0.5732, 0.4722, 0.5671, 0.4861, 0.5671, 0.4861, 0.5732, 0.4722, 0.5732, 0.4861, 0.5671, 0.5, 0.5671, 0.5, 0.5732, 0.4861, 0.5732, 0.5, 0.5671, 0.5139, 0.5671, 0.5139, 0.5732, 0.5, 0.5732, 0.5139, 0.5671, 0.5278, 0.5671, 0.5278, 0.5732, 0.5139, 0.5732, 0.4583, 0.561, 0.4722, 0.561, 0.4722, 0.5671, 0.4583, 0.5671, 0.4722, 0.561, 0.4861, 0.561, 0.4861, 0.5671, 0.4722, 0.5671, 0.4861, 0.561, 0.5, 0.561, 0.5, 0.5671, 0.4861, 0.5671, 0.5, 0.561, 0.5139, 0.561, 0.5139, 0.5671, 0.5, 0.5671, 0.5139, 0.561, 0.5278, 0.561, 0.5278, 0.5671, 0.5139, 0.5671, 0.4583, 0.5549, 0.4722, 0.5549, 0.4722, 0.561, 0.4583, 0.561, 0.4722, 0.5549, 0.4861, 0.5549, 0.4861, 0.561, 0.4722, 0.561, 0.4861, 0.5549, 0.5, 0.5549, 0.5, 0.561, 0.4861, 0.561, 0.5, 0.5549, 0.5139, 0.5549, 0.5139, 0.561, 0.5, 0.561, 0.5139, 0.5549, 0.5278, 0.5549, 0.5278, 0.561, 0.5139, 0.561, 0.4583, 0.5488, 0.4722, 0.5488, 0.4722, 0.5549, 0.4583, 0.5549, 0.4722, 0.5488, 0.4861, 0.5488, 0.4861, 0.5549, 0.4722, 0.5549, 0.4861, 0.5488, 0.5, 0.5488, 0.5, 0.5549, 0.4861, 0.5549, 0.5, 0.5488, 0.5139, 0.5488, 0.5139, 0.5549, 0.5, 0.5549, 0.5139, 0.5488, 0.5278, 0.5488, 0.5278, 0.5549, 0.5139, 0.5549, 0.4583, 0.5427, 0.4722, 0.5427, 0.4722, 0.5488, 0.4583, 0.5488, 0.4722, 0.5427, 0.4861, 0.5427, 0.4861, 0.5488, 0.4722, 0.5488, 0.4861, 0.5427, 0.5, 0.5427, 0.5, 0.5488, 0.4861, 0.5488, 0.5, 0.5427, 0.5139, 0.5427, 0.5139, 0.5488, 0.5, 0.5488, 0.5139, 0.5427, 0.5278, 0.5427, 0.5278, 0.5488, 0.5139, 0.5488, 0.4583, 0.5366, 0.4722, 0.5366, 0.4722, 0.5427, 0.4583, 0.5427, 0.4722, 0.5366, 0.4861, 0.5366, 0.4861, 0.5427, 0.4722, 0.5427, 0.4861, 0.5366, 0.5, 0.5366, 0.5, 0.5427, 0.4861, 0.5427, 0.5, 0.5366, 0.5139, 0.5366, 0.5139, 0.5427, 0.5, 0.5427, 0.5139, 0.5366, 0.5278, 0.5366, 0.5278, 0.5427, 0.5139, 0.5427, 0.4583, 0.5305, 0.4722, 0.5305, 0.4722, 0.5366, 0.4583, 0.5366, 0.4722, 0.5305, 0.4861, 0.5305, 0.4861, 0.5366, 0.4722, 0.5366, 0.4861, 0.5305, 0.5, 0.5305, 0.5, 0.5366, 0.4861, 0.5366, 0.5, 0.5305, 0.5139, 0.5305, 0.5139, 0.5366, 0.5, 0.5366, 0.5139, 0.5305, 0.5278, 0.5305, 0.5278, 0.5366, 0.5139, 0.5366, 0.4583, 0.5244, 0.4722, 0.5244, 0.4722, 0.5305, 0.4583, 0.5305, 0.4722, 0.5244, 0.4861, 0.5244, 0.4861, 0.5305, 0.4722, 0.5305, 0.4861, 0.5244, 0.5, 0.5244, 0.5, 0.5305, 0.4861, 0.5305, 0.5, 0.5244, 0.5139, 0.5244, 0.5139, 0.5305, 0.5, 0.5305, 0.5139, 0.5244, 0.5278, 0.5244, 0.5278, 0.5305, 0.5139, 0.5305, 0.4583, 0.5183, 0.4722, 0.5183, 0.4722, 0.5244, 0.4583, 0.5244, 0.4722, 0.5183, 0.4861, 0.5183, 0.4861, 0.5244, 0.4722, 0.5244, 0.4861, 0.5183, 0.5, 0.5183, 0.5, 0.5244, 0.4861, 0.5244, 0.5, 0.5183, 0.5139, 0.5183, 0.5139, 0.5244, 0.5, 0.5244, 0.5139, 0.5183, 0.5278, 0.5183, 0.5278, 0.5244, 0.5139, 0.5244, 0.4583, 0.5122, 0.4722, 0.5122, 0.4722, 0.5183, 0.4583, 0.5183, 0.4722, 0.5122, 0.4861, 0.5122, 0.4861, 0.5183, 0.4722, 0.5183, 0.4861, 0.5122, 0.5, 0.5122, 0.5, 0.5183, 0.4861, 0.5183, 0.5, 0.5122, 0.5139, 0.5122, 0.5139, 0.5183, 0.5, 0.5183, 0.5139, 0.5122, 0.5278, 0.5122, 0.5278, 0.5183, 0.5139, 0.5183, 0.4583, 0.5061, 0.4722, 0.5061, 0.4722, 0.5122, 0.4583, 0.5122, 0.4722, 0.5061, 0.4861, 0.5061, 0.4861, 0.5122, 0.4722, 0.5122, 0.4861, 0.5061, 0.5, 0.5061, 0.5, 0.5122, 0.4861, 0.5122, 0.5, 0.5061, 0.5139, 0.5061, 0.5139, 0.5122, 0.5, 0.5122, 0.5139, 0.5061, 0.5278, 0.5061, 0.5278, 0.5122, 0.5139, 0.5122, 0.4583, 0.5, 0.4722, 0.5, 0.4722, 0.5061, 0.4583, 0.5061, 0.4722, 0.5, 0.4861, 0.5, 0.4861, 0.5061, 0.4722, 0.5061, 0.4861, 0.5, 0.5, 0.5, 0.5, 0.5061, 0.4861, 0.5061, 0.5, 0.5, 0.5139, 0.5, 0.5139, 0.5061, 0.5, 0.5061, 0.5139, 0.5, 0.5278, 0.5, 0.5278, 0.5061, 0.5139, 0.5061, 0.5404, 0.3787, 0.5404, 0.4963, 0.5404, 0.4963, 0.5404, 0.3787, 0.5, 0.3787, 0.5139, 0.3787, 0.5139, 0.3787, 0.5, 0.3787, 0.4596, 0.4963, 0.4596, 0.3787, 0.4596, 0.3787, 0.4596, 0.4963, 0.5139, 0.3787, 0.5278, 0.3787, 0.5278, 0.3787, 0.5139, 0.3787, 0.4861, 0.4963, 0.4722, 0.4963, 0.4722, 0.4963, 0.4861, 0.4963, 0.4583, 0.7439, 0.4722, 0.7439, 0.4722, 0.75, 0.4583, 0.75, 0.4722, 0.7439, 0.4861, 0.7439, 0.4861, 0.75, 0.4722, 0.75, 0.4861, 0.7439, 0.5, 0.7439, 0.5, 0.75, 0.4861, 0.75, 0.5, 0.7439, 0.5139, 0.7439, 0.5139, 0.75, 0.5, 0.75, 0.5139, 0.7439, 0.5278, 0.7439, 0.5278, 0.75, 0.5139, 0.75, 0.461, 0.8673, 0.4723, 0.8673, 0.4733, 0.8703, 0.4599, 0.8703, 0.4723, 0.7577, 0.461, 0.7577, 0.4599, 0.7547, 0.4733, 0.7547, 0.461, 0.7577, 0.461, 0.8673, 0.4599, 0.8703, 0.4599, 0.7547, 0.5144, 0.8673, 0.5257, 0.8673, 0.5267, 0.8703, 0.5134, 0.8703, 0.4877, 0.8673, 0.499, 0.8673, 0.5, 0.8703, 0.4866, 0.8703, 0.5257, 0.7577, 0.5144, 0.7577, 0.5134, 0.7547, 0.5267, 0.7547, 0.499, 0.7577, 0.4877, 0.7577, 0.4866, 0.7547, 0.5, 0.7547, 0.4723, 0.8673, 0.4723, 0.7577, 0.4733, 0.7547, 0.4733, 0.8703, 0.4877, 0.7577, 0.4877, 0.8673, 0.4866, 0.8703, 0.4866, 0.7547, 0.499, 0.8673, 0.499, 0.7577, 0.5, 0.7547, 0.5, 0.8703, 0.5144, 0.7577, 0.5144, 0.8673, 0.5134, 0.8703, 0.5134, 0.7547, 0.5257, 0.8673, 0.5257, 0.7577, 0.5267, 0.7547, 0.5267, 0.8703, 0.4596, 0.4963, 0.4722, 0.4963, 0.4722, 0.5, 0.4583, 0.5, 0.4596, 0.3787, 0.4596, 0.4963, 0.4583, 0.5, 0.4583, 0.375, 0.5404, 0.4963, 0.5404, 0.3787, 0.5417, 0.375, 0.5417, 0.5, 0.4722, 0.3787, 0.4596, 0.3787, 0.4583, 0.375, 0.4722, 0.375, 0.5278, 0.4963, 0.5404, 0.4963, 0.5417, 0.5, 0.5278, 0.5, 0.5139, 0.4963, 0.5278, 0.4963, 0.5278, 0.5, 0.5139, 0.5, 0.5, 0.4963, 0.5139, 0.4963, 0.5139, 0.5, 0.5, 0.5, 0.4861, 0.4963, 0.5, 0.4963, 0.5, 0.5, 0.4861, 0.5, 0.4722, 0.4963, 0.4861, 0.4963, 0.4861, 0.5, 0.4722, 0.5, 0.5404, 0.3787, 0.5278, 0.3787, 0.5278, 0.375, 0.5417, 0.375, 0.5278, 0.3787, 0.5139, 0.3787, 0.5139, 0.375, 0.5278, 0.375, 0.5139, 0.3787, 0.5, 0.3787, 0.5, 0.375, 0.5139, 0.375, 0.5, 0.3787, 0.4861, 0.3787, 0.4861, 0.375, 0.5, 0.375, 0.4861, 0.3787, 0.4722, 0.3787, 0.4722, 0.375, 0.4861, 0.375, 0.5278, 0.3787, 0.5404, 0.3787, 0.5404, 0.4963, 0.5278, 0.4963, 0.4608, 0.3821, 0.4711, 0.3821, 0.4711, 0.4929, 0.4608, 0.4929, 0.4722, 0.3787, 0.4861, 0.3787, 0.4861, 0.4963, 0.4722, 0.4963, 0.4873, 0.3821, 0.4988, 0.3821, 0.4988, 0.4929, 0.4873, 0.4929, 0.5, 0.3787, 0.5139, 0.3787, 0.5139, 0.4963, 0.5, 0.4963, 0.5151, 0.3821, 0.5266, 0.3821, 0.5266, 0.4929, 0.5151, 0.4929, 0.4722, 0.3787, 0.4861, 0.3787, 0.4861, 0.3787, 0.4722, 0.3787, 0.5404, 0.4963, 0.5278, 0.4963, 0.5278, 0.4963, 0.5404, 0.4963, 0.5278, 0.4963, 0.5139, 0.4963, 0.5139, 0.4963, 0.5278, 0.4963, 0.5139, 0.4963, 0.5, 0.4963, 0.5, 0.4963, 0.5139, 0.4963, 0.5, 0.4963, 0.4861, 0.4963, 0.4861, 0.4963, 0.5, 0.4963, 0.5278, 0.3787, 0.5404, 0.3787, 0.5404, 0.3787, 0.5278, 0.3787, 0.4722, 0.4963, 0.4596, 0.4963, 0.4596, 0.4963, 0.4722, 0.4963, 0.4596, 0.3787, 0.4722, 0.3787, 0.4722, 0.3787, 0.4596, 0.3787, 0.4711, 0.3821, 0.4608, 0.3821, 0.4596, 0.3787, 0.4722, 0.3787, 0.5266, 0.3821, 0.5151, 0.3821, 0.5139, 0.3787, 0.5278, 0.3787, 0.4988, 0.3821, 0.4873, 0.3821, 0.4861, 0.3787, 0.5, 0.3787, 0.4711, 0.4929, 0.4711, 0.3821, 0.4722, 0.3787, 0.4722, 0.4963, 0.4873, 0.3821, 0.4873, 0.4929, 0.4861, 0.4963, 0.4861, 0.3787, 0.4988, 0.4929, 0.4988, 0.3821, 0.5, 0.3787, 0.5, 0.4963, 0.5151, 0.3821, 0.5151, 0.4929, 0.5139, 0.4963, 0.5139, 0.3787, 0.5266, 0.4929, 0.5266, 0.3821, 0.5278, 0.3787, 0.5278, 0.4963, 0.4608, 0.4929, 0.4711, 0.4929, 0.4722, 0.4963, 0.4596, 0.4963, 0.4608, 0.3821, 0.4608, 0.4929, 0.4596, 0.4963, 0.4596, 0.3787, 0.5151, 0.4929, 0.5266, 0.4929, 0.5278, 0.4963, 0.5139, 0.4963, 0.4873, 0.4929, 0.4988, 0.4929, 0.5, 0.4963, 0.4861, 0.4963])
me_cube_002.update()

# ---- objects
ob_shippingcontainer = bpy.data.objects.new('ShippingContainer', me_cube_002)

# ---- transforms, parenting, visibility, modifiers, constraints
ob_shippingcontainer.location = (0.0, 0.0, 0.167)
_m = ob_shippingcontainer.modifiers.new('Mirror', 'MIRROR')
_m.use_clip = True
_m = ob_shippingcontainer.modifiers.new('Bevel', 'BEVEL')
_m.segments = 2
_m.angle_limit = 0.1676
_m.harden_normals = True
_m.miter_outer = 'MITER_ARC'

# ---- collection membership
col_collection.objects.link(ob_shippingcontainer)

# ---- scene / render settings (as saved in the file)
scene.frame_start = 1; scene.frame_end = 250; scene.frame_set(1)
scene.render.engine = 'BLENDER_EEVEE_NEXT'
scene.cycles.sampling_pattern = 'TABULATED_SOBOL'
scene.eevee.ray_tracing_options.trace_max_roughness = 0.0
bpy.context.view_layer.update()

# ---- added for rendering (the .blend has no active camera and no usable light): camera, sun
cam_auto = bpy.data.cameras.new('AutoCamera')
cam_auto.lens = 50.0
cam_auto.sensor_width = 36.0
cam_auto.clip_end = 1000.0
ob_auto_camera = bpy.data.objects.new('AutoCamera', cam_auto)
scene.collection.objects.link(ob_auto_camera)
ob_auto_camera.location = (12.2896, -14.7476, 12.0257)
ob_auto_camera.rotation_euler = (1.09748, -7.21219e-08, 0.694738)
scene.camera = ob_auto_camera
light_auto_sun = bpy.data.lights.new('AutoSun', 'SUN')
light_auto_sun.energy = 3.0
light_auto_sun.angle = 0.0523599
ob_auto_sun = bpy.data.objects.new('AutoSun', light_auto_sun)
scene.collection.objects.link(ob_auto_sun)
ob_auto_sun.rotation_euler = (0.872665, 0.174533, 0.523599)
bpy.context.view_layer.update()

